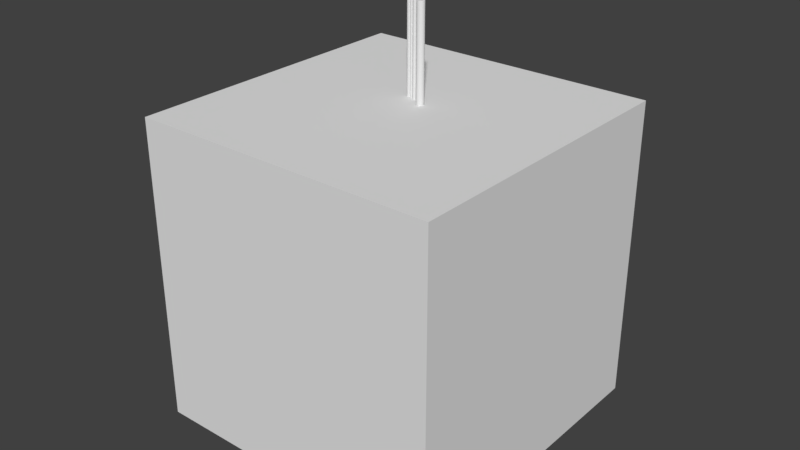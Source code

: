 # Source: seven_size_posts.blend  (saved by Blender 2.77.0; exported with 4.5.12 LTS)
import bpy
from mathutils import Matrix  # noqa: F401  (used for matrix-valued properties, if any)

bpy.ops.wm.read_factory_settings(use_empty=True)
scene = bpy.context.scene
scene.name = 'Scene'

# ---- collections
col_collection_1 = bpy.data.collections.new('Collection 1'); scene.collection.children.link(col_collection_1)

# ---- materials (node trees are filled in below, after node groups)
mat_material_003 = bpy.data.materials.new('Material.003')
mat_material_003.alpha_threshold = 0.0
mat_material_003.use_transparent_shadow = False
mat_material_003.roughness = 0.5
mat_material_004 = bpy.data.materials.new('Material.004')
mat_material_004.alpha_threshold = 0.0
mat_material_004.use_transparent_shadow = False
mat_material_004.roughness = 0.5
mat_material_005 = bpy.data.materials.new('Material.005')
mat_material_005.alpha_threshold = 0.0
mat_material_005.use_transparent_shadow = False
mat_material_005.roughness = 0.5

# ---- material node trees

# ---- world
world_world = bpy.data.worlds.new('World'); scene.world = world_world
world_world.color = (0.05088, 0.05088, 0.05088)
world_world.use_sun_shadow = False
world_world.sun_shadow_jitter_overblur = 0.0
world_world.cycles.sampling_method = 'MANUAL'

# ---- meshes
me_cylinder_017 = bpy.data.meshes.new('Cylinder.017')
me_cylinder_017.from_pydata([(0.0, 1.0, -25.0), (0.0, 1.0, 25.0), (0.1951, 0.9808, -25.0), (0.1951, 0.9808, 25.0), (0.3827, 0.9239, -25.0), (0.3827, 0.9239, 25.0), (0.5556, 0.8315, -25.0), (0.5556, 0.8315, 25.0), (0.7071, 0.7071, -25.0), (0.7071, 0.7071, 25.0), (0.8315, 0.5556, -25.0), (0.8315, 0.5556, 25.0), (0.9239, 0.3827, -25.0), (0.9239, 0.3827, 25.0), (0.9808, 0.1951, -25.0), (0.9808, 0.1951, 25.0), (1.0, 7.55e-08, -25.0), (1.0, 7.55e-08, 25.0), (0.9808, -0.1951, -25.0), (0.9808, -0.1951, 25.0), (0.9239, -0.3827, -25.0), (0.9239, -0.3827, 25.0), (0.8315, -0.5556, -25.0), (0.8315, -0.5556, 25.0), (0.7071, -0.7071, -25.0), (0.7071, -0.7071, 25.0), (0.5556, -0.8315, -25.0), (0.5556, -0.8315, 25.0), (0.3827, -0.9239, -25.0), (0.3827, -0.9239, 25.0), (0.1951, -0.9808, -25.0), (0.1951, -0.9808, 25.0), (-3.258e-07, -1.0, -25.0), (-3.258e-07, -1.0, 25.0), (-0.1951, -0.9808, -25.0), (-0.1951, -0.9808, 25.0), (-0.3827, -0.9239, -25.0), (-0.3827, -0.9239, 25.0), (-0.5556, -0.8315, -25.0), (-0.5556, -0.8315, 25.0), (-0.7071, -0.7071, -25.0), (-0.7071, -0.7071, 25.0), (-0.8315, -0.5556, -25.0), (-0.8315, -0.5556, 25.0), (-0.9239, -0.3827, -25.0), (-0.9239, -0.3827, 25.0), (-0.9808, -0.1951, -25.0), (-0.9808, -0.1951, 25.0), (-1.0, 9.656e-07, -25.0), (-1.0, 9.656e-07, 25.0), (-0.9808, 0.1951, -25.0), (-0.9808, 0.1951, 25.0), (-0.9239, 0.3827, -25.0), (-0.9239, 0.3827, 25.0), (-0.8315, 0.5556, -25.0), (-0.8315, 0.5556, 25.0), (-0.7071, 0.7071, -25.0), (-0.7071, 0.7071, 25.0), (-0.5556, 0.8315, -25.0), (-0.5556, 0.8315, 25.0), (-0.3827, 0.9239, -25.0), (-0.3827, 0.9239, 25.0), (-0.1951, 0.9808, -25.0), (-0.1951, 0.9808, 25.0)], [], [(0, 1, 3, 2), (2, 3, 5, 4), (4, 5, 7, 6), (6, 7, 9, 8), (8, 9, 11, 10), (10, 11, 13, 12), (12, 13, 15, 14), (14, 15, 17, 16), (16, 17, 19, 18), (18, 19, 21, 20), (20, 21, 23, 22), (22, 23, 25, 24), (24, 25, 27, 26), (26, 27, 29, 28), (28, 29, 31, 30), (30, 31, 33, 32), (32, 33, 35, 34), (34, 35, 37, 36), (36, 37, 39, 38), (38, 39, 41, 40), (40, 41, 43, 42), (42, 43, 45, 44), (44, 45, 47, 46), (46, 47, 49, 48), (48, 49, 51, 50), (50, 51, 53, 52), (52, 53, 55, 54), (54, 55, 57, 56), (56, 57, 59, 58), (58, 59, 61, 60), (3, 1, 63, 61, 59, 57, 55, 53, 51, 49, 47, 45, 43, 41, 39, 37, 35, 33, 31, 29, 27, 25, 23, 21, 19, 17, 15, 13, 11, 9, 7, 5), (60, 61, 63, 62), (62, 63, 1, 0), (0, 2, 4, 6, 8, 10, 12, 14, 16, 18, 20, 22, 24, 26, 28, 30, 32, 34, 36, 38, 40, 42, 44, 46, 48, 50, 52, 54, 56, 58, 60, 62)])
me_cylinder_017.use_remesh_preserve_volume = False
me_cylinder_017.use_remesh_preserve_attributes = False
me_cylinder_017.use_mirror_vertex_groups = False
me_cylinder_017.update()
me_cylinder_016 = bpy.data.meshes.new('Cylinder.016')
me_cylinder_016.from_pydata([(0.0, 1.0, -25.0), (0.0, 1.0, 25.0), (0.1951, 0.9808, -25.0), (0.1951, 0.9808, 25.0), (0.3827, 0.9239, -25.0), (0.3827, 0.9239, 25.0), (0.5556, 0.8315, -25.0), (0.5556, 0.8315, 25.0), (0.7071, 0.7071, -25.0), (0.7071, 0.7071, 25.0), (0.8315, 0.5556, -25.0), (0.8315, 0.5556, 25.0), (0.9239, 0.3827, -25.0), (0.9239, 0.3827, 25.0), (0.9808, 0.1951, -25.0), (0.9808, 0.1951, 25.0), (1.0, 7.55e-08, -25.0), (1.0, 7.55e-08, 25.0), (0.9808, -0.1951, -25.0), (0.9808, -0.1951, 25.0), (0.9239, -0.3827, -25.0), (0.9239, -0.3827, 25.0), (0.8315, -0.5556, -25.0), (0.8315, -0.5556, 25.0), (0.7071, -0.7071, -25.0), (0.7071, -0.7071, 25.0), (0.5556, -0.8315, -25.0), (0.5556, -0.8315, 25.0), (0.3827, -0.9239, -25.0), (0.3827, -0.9239, 25.0), (0.1951, -0.9808, -25.0), (0.1951, -0.9808, 25.0), (-3.258e-07, -1.0, -25.0), (-3.258e-07, -1.0, 25.0), (-0.1951, -0.9808, -25.0), (-0.1951, -0.9808, 25.0), (-0.3827, -0.9239, -25.0), (-0.3827, -0.9239, 25.0), (-0.5556, -0.8315, -25.0), (-0.5556, -0.8315, 25.0), (-0.7071, -0.7071, -25.0), (-0.7071, -0.7071, 25.0), (-0.8315, -0.5556, -25.0), (-0.8315, -0.5556, 25.0), (-0.9239, -0.3827, -25.0), (-0.9239, -0.3827, 25.0), (-0.9808, -0.1951, -25.0), (-0.9808, -0.1951, 25.0), (-1.0, 9.656e-07, -25.0), (-1.0, 9.656e-07, 25.0), (-0.9808, 0.1951, -25.0), (-0.9808, 0.1951, 25.0), (-0.9239, 0.3827, -25.0), (-0.9239, 0.3827, 25.0), (-0.8315, 0.5556, -25.0), (-0.8315, 0.5556, 25.0), (-0.7071, 0.7071, -25.0), (-0.7071, 0.7071, 25.0), (-0.5556, 0.8315, -25.0), (-0.5556, 0.8315, 25.0), (-0.3827, 0.9239, -25.0), (-0.3827, 0.9239, 25.0), (-0.1951, 0.9808, -25.0), (-0.1951, 0.9808, 25.0)], [], [(0, 1, 3, 2), (2, 3, 5, 4), (4, 5, 7, 6), (6, 7, 9, 8), (8, 9, 11, 10), (10, 11, 13, 12), (12, 13, 15, 14), (14, 15, 17, 16), (16, 17, 19, 18), (18, 19, 21, 20), (20, 21, 23, 22), (22, 23, 25, 24), (24, 25, 27, 26), (26, 27, 29, 28), (28, 29, 31, 30), (30, 31, 33, 32), (32, 33, 35, 34), (34, 35, 37, 36), (36, 37, 39, 38), (38, 39, 41, 40), (40, 41, 43, 42), (42, 43, 45, 44), (44, 45, 47, 46), (46, 47, 49, 48), (48, 49, 51, 50), (50, 51, 53, 52), (52, 53, 55, 54), (54, 55, 57, 56), (56, 57, 59, 58), (58, 59, 61, 60), (3, 1, 63, 61, 59, 57, 55, 53, 51, 49, 47, 45, 43, 41, 39, 37, 35, 33, 31, 29, 27, 25, 23, 21, 19, 17, 15, 13, 11, 9, 7, 5), (60, 61, 63, 62), (62, 63, 1, 0), (0, 2, 4, 6, 8, 10, 12, 14, 16, 18, 20, 22, 24, 26, 28, 30, 32, 34, 36, 38, 40, 42, 44, 46, 48, 50, 52, 54, 56, 58, 60, 62)])
me_cylinder_016.use_remesh_preserve_volume = False
me_cylinder_016.use_remesh_preserve_attributes = False
me_cylinder_016.use_mirror_vertex_groups = False
me_cylinder_016.update()
me_cylinder_015 = bpy.data.meshes.new('Cylinder.015')
me_cylinder_015.from_pydata([(0.0, 1.0, -25.0), (0.0, 1.0, 25.0), (0.1951, 0.9808, -25.0), (0.1951, 0.9808, 25.0), (0.3827, 0.9239, -25.0), (0.3827, 0.9239, 25.0), (0.5556, 0.8315, -25.0), (0.5556, 0.8315, 25.0), (0.7071, 0.7071, -25.0), (0.7071, 0.7071, 25.0), (0.8315, 0.5556, -25.0), (0.8315, 0.5556, 25.0), (0.9239, 0.3827, -25.0), (0.9239, 0.3827, 25.0), (0.9808, 0.1951, -25.0), (0.9808, 0.1951, 25.0), (1.0, 7.55e-08, -25.0), (1.0, 7.55e-08, 25.0), (0.9808, -0.1951, -25.0), (0.9808, -0.1951, 25.0), (0.9239, -0.3827, -25.0), (0.9239, -0.3827, 25.0), (0.8315, -0.5556, -25.0), (0.8315, -0.5556, 25.0), (0.7071, -0.7071, -25.0), (0.7071, -0.7071, 25.0), (0.5556, -0.8315, -25.0), (0.5556, -0.8315, 25.0), (0.3827, -0.9239, -25.0), (0.3827, -0.9239, 25.0), (0.1951, -0.9808, -25.0), (0.1951, -0.9808, 25.0), (-3.258e-07, -1.0, -25.0), (-3.258e-07, -1.0, 25.0), (-0.1951, -0.9808, -25.0), (-0.1951, -0.9808, 25.0), (-0.3827, -0.9239, -25.0), (-0.3827, -0.9239, 25.0), (-0.5556, -0.8315, -25.0), (-0.5556, -0.8315, 25.0), (-0.7071, -0.7071, -25.0), (-0.7071, -0.7071, 25.0), (-0.8315, -0.5556, -25.0), (-0.8315, -0.5556, 25.0), (-0.9239, -0.3827, -25.0), (-0.9239, -0.3827, 25.0), (-0.9808, -0.1951, -25.0), (-0.9808, -0.1951, 25.0), (-1.0, 9.656e-07, -25.0), (-1.0, 9.656e-07, 25.0), (-0.9808, 0.1951, -25.0), (-0.9808, 0.1951, 25.0), (-0.9239, 0.3827, -25.0), (-0.9239, 0.3827, 25.0), (-0.8315, 0.5556, -25.0), (-0.8315, 0.5556, 25.0), (-0.7071, 0.7071, -25.0), (-0.7071, 0.7071, 25.0), (-0.5556, 0.8315, -25.0), (-0.5556, 0.8315, 25.0), (-0.3827, 0.9239, -25.0), (-0.3827, 0.9239, 25.0), (-0.1951, 0.9808, -25.0), (-0.1951, 0.9808, 25.0)], [], [(0, 1, 3, 2), (2, 3, 5, 4), (4, 5, 7, 6), (6, 7, 9, 8), (8, 9, 11, 10), (10, 11, 13, 12), (12, 13, 15, 14), (14, 15, 17, 16), (16, 17, 19, 18), (18, 19, 21, 20), (20, 21, 23, 22), (22, 23, 25, 24), (24, 25, 27, 26), (26, 27, 29, 28), (28, 29, 31, 30), (30, 31, 33, 32), (32, 33, 35, 34), (34, 35, 37, 36), (36, 37, 39, 38), (38, 39, 41, 40), (40, 41, 43, 42), (42, 43, 45, 44), (44, 45, 47, 46), (46, 47, 49, 48), (48, 49, 51, 50), (50, 51, 53, 52), (52, 53, 55, 54), (54, 55, 57, 56), (56, 57, 59, 58), (58, 59, 61, 60), (3, 1, 63, 61, 59, 57, 55, 53, 51, 49, 47, 45, 43, 41, 39, 37, 35, 33, 31, 29, 27, 25, 23, 21, 19, 17, 15, 13, 11, 9, 7, 5), (60, 61, 63, 62), (62, 63, 1, 0), (0, 2, 4, 6, 8, 10, 12, 14, 16, 18, 20, 22, 24, 26, 28, 30, 32, 34, 36, 38, 40, 42, 44, 46, 48, 50, 52, 54, 56, 58, 60, 62)])
me_cylinder_015.use_remesh_preserve_volume = False
me_cylinder_015.use_remesh_preserve_attributes = False
me_cylinder_015.use_mirror_vertex_groups = False
me_cylinder_015.update()
me_cylinder_014 = bpy.data.meshes.new('Cylinder.014')
me_cylinder_014.from_pydata([(0.0, 0.1, -25.0), (0.0, 0.1, 25.0), (0.01951, 0.09808, -25.0), (0.01951, 0.09808, 25.0), (0.03827, 0.09239, -25.0), (0.03827, 0.09239, 25.0), (0.05556, 0.08315, -25.0), (0.05556, 0.08315, 25.0), (0.07071, 0.07071, -25.0), (0.07071, 0.07071, 25.0), (0.08315, 0.05556, -25.0), (0.08315, 0.05556, 25.0), (0.09239, 0.03827, -25.0), (0.09239, 0.03827, 25.0), (0.09808, 0.01951, -25.0), (0.09808, 0.01951, 25.0), (0.1, 7.55e-09, -25.0), (0.1, 7.55e-09, 25.0), (0.09808, -0.01951, -25.0), (0.09808, -0.01951, 25.0), (0.09239, -0.03827, -25.0), (0.09239, -0.03827, 25.0), (0.08315, -0.05556, -25.0), (0.08315, -0.05556, 25.0), (0.07071, -0.07071, -25.0), (0.07071, -0.07071, 25.0), (0.05556, -0.08315, -25.0), (0.05556, -0.08315, 25.0), (0.03827, -0.09239, -25.0), (0.03827, -0.09239, 25.0), (0.01951, -0.09808, -25.0), (0.01951, -0.09808, 25.0), (-3.258e-08, -0.1, -25.0), (-3.258e-08, -0.1, 25.0), (-0.01951, -0.09808, -25.0), (-0.01951, -0.09808, 25.0), (-0.03827, -0.09239, -25.0), (-0.03827, -0.09239, 25.0), (-0.05556, -0.08315, -25.0), (-0.05556, -0.08315, 25.0), (-0.07071, -0.07071, -25.0), (-0.07071, -0.07071, 25.0), (-0.08315, -0.05556, -25.0), (-0.08315, -0.05556, 25.0), (-0.09239, -0.03827, -25.0), (-0.09239, -0.03827, 25.0), (-0.09808, -0.01951, -25.0), (-0.09808, -0.01951, 25.0), (-0.1, 9.656e-08, -25.0), (-0.1, 9.656e-08, 25.0), (-0.09808, 0.01951, -25.0), (-0.09808, 0.01951, 25.0), (-0.09239, 0.03827, -25.0), (-0.09239, 0.03827, 25.0), (-0.08315, 0.05556, -25.0), (-0.08315, 0.05556, 25.0), (-0.07071, 0.07071, -25.0), (-0.07071, 0.07071, 25.0), (-0.05556, 0.08315, -25.0), (-0.05556, 0.08315, 25.0), (-0.03827, 0.09239, -25.0), (-0.03827, 0.09239, 25.0), (-0.01951, 0.09808, -25.0), (-0.01951, 0.09808, 25.0)], [], [(0, 1, 3, 2), (2, 3, 5, 4), (4, 5, 7, 6), (6, 7, 9, 8), (8, 9, 11, 10), (10, 11, 13, 12), (12, 13, 15, 14), (14, 15, 17, 16), (16, 17, 19, 18), (18, 19, 21, 20), (20, 21, 23, 22), (22, 23, 25, 24), (24, 25, 27, 26), (26, 27, 29, 28), (28, 29, 31, 30), (30, 31, 33, 32), (32, 33, 35, 34), (34, 35, 37, 36), (36, 37, 39, 38), (38, 39, 41, 40), (40, 41, 43, 42), (42, 43, 45, 44), (44, 45, 47, 46), (46, 47, 49, 48), (48, 49, 51, 50), (50, 51, 53, 52), (52, 53, 55, 54), (54, 55, 57, 56), (56, 57, 59, 58), (58, 59, 61, 60), (3, 1, 63, 61, 59, 57, 55, 53, 51, 49, 47, 45, 43, 41, 39, 37, 35, 33, 31, 29, 27, 25, 23, 21, 19, 17, 15, 13, 11, 9, 7, 5), (60, 61, 63, 62), (62, 63, 1, 0), (0, 2, 4, 6, 8, 10, 12, 14, 16, 18, 20, 22, 24, 26, 28, 30, 32, 34, 36, 38, 40, 42, 44, 46, 48, 50, 52, 54, 56, 58, 60, 62)])
_uv = me_cylinder_014.uv_layers.new(name='UVMap')
_uv.uv.foreach_set('vector', [0.75, -10.23, 0.75, 11.23, 0.7232, 11.23, 0.7232, -10.23, 0.7232, -10.23, 0.7232, 11.23, 0.6963, 11.23, 0.6963, -10.23, 0.6963, -10.23, 0.6963, 11.23, 0.6695, 11.23, 0.6695, -10.23, 0.6695, -10.23, 0.6695, 11.23, 0.6427, 11.23, 0.6427, -10.23, 0.6427, -10.23, 0.6427, 11.23, 0.6158, 11.23, 0.6158, -10.23, 0.6158, -10.23, 0.6158, 11.23, 0.589, 11.23, 0.589, -10.23, 0.589, -10.23, 0.589, 11.23, 0.5622, 11.23, 0.5622, -10.23, 0.5622, -10.23, 0.5622, 11.23, 0.5354, 11.23, 0.5353, -10.23, 0.5353, -10.23, 0.5354, 11.23, 0.5085, 11.23, 0.5085, -10.23, 0.5085, -10.23, 0.5085, 11.23, 0.4817, 11.23, 0.4817, -10.23, 0.4817, -10.23, 0.4817, 11.23, 0.4549, 11.23, 0.4549, -10.23, 0.4549, -10.23, 0.4549, 11.23, 0.428, 11.23, 0.428, -10.23, 0.428, -10.23, 0.428, 11.23, 0.4012, 11.23, 0.4012, -10.23, 0.4012, -10.23, 0.4012, 11.23, 0.3744, 11.23, 0.3744, -10.23, 0.3744, -10.23, 0.3744, 11.23, 0.3475, 11.23, 0.3475, -10.23, 0.3475, -10.23, 0.3475, 11.23, 0.3207, 11.23, 0.3207, -10.23, 0.3207, -10.23, 0.3207, 11.23, 0.2939, 11.23, 0.2939, -10.23, 0.2939, -10.23, 0.2939, 11.23, 0.267, 11.23, 0.267, -10.23, 0.267, -10.23, 0.267, 11.23, 0.2402, 11.23, 0.2402, -10.23, 0.2402, -10.23, 0.2402, 11.23, 0.2134, 11.23, 0.2134, -10.23, 0.2134, -10.23, 0.2134, 11.23, 0.1865, 11.23, 0.1865, -10.23, 0.1865, -10.23, 0.1865, 11.23, 0.1597, 11.23, 0.1597, -10.23, 0.1597, -10.23, 0.1597, 11.23, 0.1329, 11.23, 0.1329, -10.23, 0.9915, -10.23, 0.9915, 11.23, 0.9646, 11.23, 0.9647, -10.23, 0.9647, -10.23, 0.9646, 11.23, 0.9378, 11.23, 0.9378, -10.23, 0.9378, -10.23, 0.9378, 11.23, 0.911, 11.23, 0.911, -10.23, 0.911, -10.23, 0.911, 11.23, 0.8842, 11.23, 0.8842, -10.23, 0.8842, -10.23, 0.8842, 11.23, 0.8573, 11.23, 0.8573, -10.23, 0.8573, -10.23, 0.8573, 11.23, 0.8305, 11.23, 0.8305, -10.23, 0.8305, -10.23, 0.8305, 11.23, 0.8037, 11.23, 0.8037, -10.23, 0.7232, 11.23, 0.75, 11.23, 0.7768, 11.23, 0.8037, 11.23, 0.8305, 11.23, 0.8573, 11.23, 0.8842, 11.23, 0.911, 11.23, 0.9378, 11.23, 0.9646, 11.23, 0.9915, 11.23, 1.018, 11.23, 1.045, 11.23, 1.072, 11.23, 1.099, 11.23, 1.126, 11.23, 1.152, 11.23, 1.179, 11.23, 1.206, 11.23, 1.233, 11.23, 1.26, 11.23, 1.287, 11.23, 1.313, 11.23, 1.34, 11.23, 1.367, 11.23, 0.5354, 11.23, 0.5622, 11.23, 0.589, 11.23, 0.6158, 11.23, 0.6427, 11.23, 0.6695, 11.23, 0.6963, 11.23, 0.8037, -10.23, 0.8037, 11.23, 0.7768, 11.23, 0.7768, -10.23, 0.7768, -10.23, 0.7768, 11.23, 0.75, 11.23, 0.75, -10.23, 0.75, -10.23, 0.7232, -10.23, 0.6963, -10.23, 0.6695, -10.23, 0.6427, -10.23, 0.6158, -10.23, 0.589, -10.23, 0.5622, -10.23, 0.5353, -10.23, 1.367, -10.23, 1.34, -10.23, 1.313, -10.23, 1.287, -10.23, 1.26, -10.23, 1.233, -10.23, 1.206, -10.23, 1.179, -10.23, 1.152, -10.23, 1.126, -10.23, 1.099, -10.23, 1.072, -10.23, 1.045, -10.23, 1.018, -10.23, 0.9915, -10.23, 0.9647, -10.23, 0.9378, -10.23, 0.911, -10.23, 0.8842, -10.23, 0.8573, -10.23, 0.8305, -10.23, 0.8037, -10.23, 0.7768, -10.23])
me_cylinder_014.materials.append(mat_material_003)
me_cylinder_014.use_remesh_preserve_volume = False
me_cylinder_014.use_remesh_preserve_attributes = False
me_cylinder_014.use_mirror_vertex_groups = False
me_cylinder_014.update()
me_cylinder_013 = bpy.data.meshes.new('Cylinder.013')
me_cylinder_013.from_pydata([(0.0, 0.1, -25.0), (0.0, 0.1, 25.0), (0.01951, 0.09808, -25.0), (0.01951, 0.09808, 25.0), (0.03827, 0.09239, -25.0), (0.03827, 0.09239, 25.0), (0.05556, 0.08315, -25.0), (0.05556, 0.08315, 25.0), (0.07071, 0.07071, -25.0), (0.07071, 0.07071, 25.0), (0.08315, 0.05556, -25.0), (0.08315, 0.05556, 25.0), (0.09239, 0.03827, -25.0), (0.09239, 0.03827, 25.0), (0.09808, 0.01951, -25.0), (0.09808, 0.01951, 25.0), (0.1, 7.55e-09, -25.0), (0.1, 7.55e-09, 25.0), (0.09808, -0.01951, -25.0), (0.09808, -0.01951, 25.0), (0.09239, -0.03827, -25.0), (0.09239, -0.03827, 25.0), (0.08315, -0.05556, -25.0), (0.08315, -0.05556, 25.0), (0.07071, -0.07071, -25.0), (0.07071, -0.07071, 25.0), (0.05556, -0.08315, -25.0), (0.05556, -0.08315, 25.0), (0.03827, -0.09239, -25.0), (0.03827, -0.09239, 25.0), (0.01951, -0.09808, -25.0), (0.01951, -0.09808, 25.0), (-3.258e-08, -0.1, -25.0), (-3.258e-08, -0.1, 25.0), (-0.01951, -0.09808, -25.0), (-0.01951, -0.09808, 25.0), (-0.03827, -0.09239, -25.0), (-0.03827, -0.09239, 25.0), (-0.05556, -0.08315, -25.0), (-0.05556, -0.08315, 25.0), (-0.07071, -0.07071, -25.0), (-0.07071, -0.07071, 25.0), (-0.08315, -0.05556, -25.0), (-0.08315, -0.05556, 25.0), (-0.09239, -0.03827, -25.0), (-0.09239, -0.03827, 25.0), (-0.09808, -0.01951, -25.0), (-0.09808, -0.01951, 25.0), (-0.1, 9.656e-08, -25.0), (-0.1, 9.656e-08, 25.0), (-0.09808, 0.01951, -25.0), (-0.09808, 0.01951, 25.0), (-0.09239, 0.03827, -25.0), (-0.09239, 0.03827, 25.0), (-0.08315, 0.05556, -25.0), (-0.08315, 0.05556, 25.0), (-0.07071, 0.07071, -25.0), (-0.07071, 0.07071, 25.0), (-0.05556, 0.08315, -25.0), (-0.05556, 0.08315, 25.0), (-0.03827, 0.09239, -25.0), (-0.03827, 0.09239, 25.0), (-0.01951, 0.09808, -25.0), (-0.01951, 0.09808, 25.0)], [], [(0, 1, 3, 2), (2, 3, 5, 4), (4, 5, 7, 6), (6, 7, 9, 8), (8, 9, 11, 10), (10, 11, 13, 12), (12, 13, 15, 14), (14, 15, 17, 16), (16, 17, 19, 18), (18, 19, 21, 20), (20, 21, 23, 22), (22, 23, 25, 24), (24, 25, 27, 26), (26, 27, 29, 28), (28, 29, 31, 30), (30, 31, 33, 32), (32, 33, 35, 34), (34, 35, 37, 36), (36, 37, 39, 38), (38, 39, 41, 40), (40, 41, 43, 42), (42, 43, 45, 44), (44, 45, 47, 46), (46, 47, 49, 48), (48, 49, 51, 50), (50, 51, 53, 52), (52, 53, 55, 54), (54, 55, 57, 56), (56, 57, 59, 58), (58, 59, 61, 60), (3, 1, 63, 61, 59, 57, 55, 53, 51, 49, 47, 45, 43, 41, 39, 37, 35, 33, 31, 29, 27, 25, 23, 21, 19, 17, 15, 13, 11, 9, 7, 5), (60, 61, 63, 62), (62, 63, 1, 0), (0, 2, 4, 6, 8, 10, 12, 14, 16, 18, 20, 22, 24, 26, 28, 30, 32, 34, 36, 38, 40, 42, 44, 46, 48, 50, 52, 54, 56, 58, 60, 62)])
_uv = me_cylinder_013.uv_layers.new(name='UVMap')
_uv.uv.foreach_set('vector', [0.75, -10.23, 0.75, 11.23, 0.7232, 11.23, 0.7232, -10.23, 0.7232, -10.23, 0.7232, 11.23, 0.6963, 11.23, 0.6963, -10.23, 0.6963, -10.23, 0.6963, 11.23, 0.6695, 11.23, 0.6695, -10.23, 0.6695, -10.23, 0.6695, 11.23, 0.6427, 11.23, 0.6427, -10.23, 0.6427, -10.23, 0.6427, 11.23, 0.6158, 11.23, 0.6158, -10.23, 0.6158, -10.23, 0.6158, 11.23, 0.589, 11.23, 0.589, -10.23, 0.589, -10.23, 0.589, 11.23, 0.5622, 11.23, 0.5622, -10.23, 0.5622, -10.23, 0.5622, 11.23, 0.5354, 11.23, 0.5353, -10.23, 0.5353, -10.23, 0.5354, 11.23, 0.5085, 11.23, 0.5085, -10.23, 0.5085, -10.23, 0.5085, 11.23, 0.4817, 11.23, 0.4817, -10.23, 0.4817, -10.23, 0.4817, 11.23, 0.4549, 11.23, 0.4549, -10.23, 0.4549, -10.23, 0.4549, 11.23, 0.428, 11.23, 0.428, -10.23, 0.428, -10.23, 0.428, 11.23, 0.4012, 11.23, 0.4012, -10.23, 0.4012, -10.23, 0.4012, 11.23, 0.3744, 11.23, 0.3744, -10.23, 0.3744, -10.23, 0.3744, 11.23, 0.3475, 11.23, 0.3475, -10.23, 0.3475, -10.23, 0.3475, 11.23, 0.3207, 11.23, 0.3207, -10.23, 0.3207, -10.23, 0.3207, 11.23, 0.2939, 11.23, 0.2939, -10.23, 0.2939, -10.23, 0.2939, 11.23, 0.267, 11.23, 0.267, -10.23, 0.267, -10.23, 0.267, 11.23, 0.2402, 11.23, 0.2402, -10.23, 0.2402, -10.23, 0.2402, 11.23, 0.2134, 11.23, 0.2134, -10.23, 0.2134, -10.23, 0.2134, 11.23, 0.1865, 11.23, 0.1865, -10.23, 0.1865, -10.23, 0.1865, 11.23, 0.1597, 11.23, 0.1597, -10.23, 0.1597, -10.23, 0.1597, 11.23, 0.1329, 11.23, 0.1329, -10.23, 0.9915, -10.23, 0.9915, 11.23, 0.9646, 11.23, 0.9647, -10.23, 0.9647, -10.23, 0.9646, 11.23, 0.9378, 11.23, 0.9378, -10.23, 0.9378, -10.23, 0.9378, 11.23, 0.911, 11.23, 0.911, -10.23, 0.911, -10.23, 0.911, 11.23, 0.8842, 11.23, 0.8842, -10.23, 0.8842, -10.23, 0.8842, 11.23, 0.8573, 11.23, 0.8573, -10.23, 0.8573, -10.23, 0.8573, 11.23, 0.8305, 11.23, 0.8305, -10.23, 0.8305, -10.23, 0.8305, 11.23, 0.8037, 11.23, 0.8037, -10.23, 0.7232, 11.23, 0.75, 11.23, 0.7768, 11.23, 0.8037, 11.23, 0.8305, 11.23, 0.8573, 11.23, 0.8842, 11.23, 0.911, 11.23, 0.9378, 11.23, 0.9646, 11.23, 0.9915, 11.23, 1.018, 11.23, 1.045, 11.23, 1.072, 11.23, 1.099, 11.23, 1.126, 11.23, 1.152, 11.23, 1.179, 11.23, 1.206, 11.23, 1.233, 11.23, 1.26, 11.23, 1.287, 11.23, 1.313, 11.23, 1.34, 11.23, 1.367, 11.23, 0.5354, 11.23, 0.5622, 11.23, 0.589, 11.23, 0.6158, 11.23, 0.6427, 11.23, 0.6695, 11.23, 0.6963, 11.23, 0.8037, -10.23, 0.8037, 11.23, 0.7768, 11.23, 0.7768, -10.23, 0.7768, -10.23, 0.7768, 11.23, 0.75, 11.23, 0.75, -10.23, 0.75, -10.23, 0.7232, -10.23, 0.6963, -10.23, 0.6695, -10.23, 0.6427, -10.23, 0.6158, -10.23, 0.589, -10.23, 0.5622, -10.23, 0.5353, -10.23, 1.367, -10.23, 1.34, -10.23, 1.313, -10.23, 1.287, -10.23, 1.26, -10.23, 1.233, -10.23, 1.206, -10.23, 1.179, -10.23, 1.152, -10.23, 1.126, -10.23, 1.099, -10.23, 1.072, -10.23, 1.045, -10.23, 1.018, -10.23, 0.9915, -10.23, 0.9647, -10.23, 0.9378, -10.23, 0.911, -10.23, 0.8842, -10.23, 0.8573, -10.23, 0.8305, -10.23, 0.8037, -10.23, 0.7768, -10.23])
me_cylinder_013.materials.append(mat_material_003)
me_cylinder_013.use_remesh_preserve_volume = False
me_cylinder_013.use_remesh_preserve_attributes = False
me_cylinder_013.use_mirror_vertex_groups = False
me_cylinder_013.update()
me_cylinder_012 = bpy.data.meshes.new('Cylinder.012')
me_cylinder_012.from_pydata([(0.0, 0.2, -25.0), (0.0, 0.2, 25.0), (0.03902, 0.1962, -25.0), (0.03902, 0.1962, 25.0), (0.07654, 0.1848, -25.0), (0.07654, 0.1848, 25.0), (0.1111, 0.1663, -25.0), (0.1111, 0.1663, 25.0), (0.1414, 0.1414, -25.0), (0.1414, 0.1414, 25.0), (0.1663, 0.1111, -25.0), (0.1663, 0.1111, 25.0), (0.1848, 0.07654, -25.0), (0.1848, 0.07654, 25.0), (0.1962, 0.03902, -25.0), (0.1962, 0.03902, 25.0), (0.2, 1.51e-08, -25.0), (0.2, 1.51e-08, 25.0), (0.1962, -0.03902, -25.0), (0.1962, -0.03902, 25.0), (0.1848, -0.07654, -25.0), (0.1848, -0.07654, 25.0), (0.1663, -0.1111, -25.0), (0.1663, -0.1111, 25.0), (0.1414, -0.1414, -25.0), (0.1414, -0.1414, 25.0), (0.1111, -0.1663, -25.0), (0.1111, -0.1663, 25.0), (0.07654, -0.1848, -25.0), (0.07654, -0.1848, 25.0), (0.03902, -0.1962, -25.0), (0.03902, -0.1962, 25.0), (-6.517e-08, -0.2, -25.0), (-6.517e-08, -0.2, 25.0), (-0.03902, -0.1962, -25.0), (-0.03902, -0.1962, 25.0), (-0.07654, -0.1848, -25.0), (-0.07654, -0.1848, 25.0), (-0.1111, -0.1663, -25.0), (-0.1111, -0.1663, 25.0), (-0.1414, -0.1414, -25.0), (-0.1414, -0.1414, 25.0), (-0.1663, -0.1111, -25.0), (-0.1663, -0.1111, 25.0), (-0.1848, -0.07654, -25.0), (-0.1848, -0.07654, 25.0), (-0.1962, -0.03902, -25.0), (-0.1962, -0.03902, 25.0), (-0.2, 1.931e-07, -25.0), (-0.2, 1.931e-07, 25.0), (-0.1962, 0.03902, -25.0), (-0.1962, 0.03902, 25.0), (-0.1848, 0.07654, -25.0), (-0.1848, 0.07654, 25.0), (-0.1663, 0.1111, -25.0), (-0.1663, 0.1111, 25.0), (-0.1414, 0.1414, -25.0), (-0.1414, 0.1414, 25.0), (-0.1111, 0.1663, -25.0), (-0.1111, 0.1663, 25.0), (-0.07654, 0.1848, -25.0), (-0.07654, 0.1848, 25.0), (-0.03902, 0.1962, -25.0), (-0.03902, 0.1962, 25.0)], [], [(0, 1, 3, 2), (2, 3, 5, 4), (4, 5, 7, 6), (6, 7, 9, 8), (8, 9, 11, 10), (10, 11, 13, 12), (12, 13, 15, 14), (14, 15, 17, 16), (16, 17, 19, 18), (18, 19, 21, 20), (20, 21, 23, 22), (22, 23, 25, 24), (24, 25, 27, 26), (26, 27, 29, 28), (28, 29, 31, 30), (30, 31, 33, 32), (32, 33, 35, 34), (34, 35, 37, 36), (36, 37, 39, 38), (38, 39, 41, 40), (40, 41, 43, 42), (42, 43, 45, 44), (44, 45, 47, 46), (46, 47, 49, 48), (48, 49, 51, 50), (50, 51, 53, 52), (52, 53, 55, 54), (54, 55, 57, 56), (56, 57, 59, 58), (58, 59, 61, 60), (3, 1, 63, 61, 59, 57, 55, 53, 51, 49, 47, 45, 43, 41, 39, 37, 35, 33, 31, 29, 27, 25, 23, 21, 19, 17, 15, 13, 11, 9, 7, 5), (60, 61, 63, 62), (62, 63, 1, 0), (0, 2, 4, 6, 8, 10, 12, 14, 16, 18, 20, 22, 24, 26, 28, 30, 32, 34, 36, 38, 40, 42, 44, 46, 48, 50, 52, 54, 56, 58, 60, 62)])
_uv = me_cylinder_012.uv_layers.new(name='UVMap')
_uv.uv.foreach_set('vector', [0.75, -12.0, 0.75, 13.0, 0.7187, 13.0, 0.7188, -12.0, 0.7188, -12.0, 0.7187, 13.0, 0.6875, 13.0, 0.6875, -12.0, 0.6875, -12.0, 0.6875, 13.0, 0.6563, 13.0, 0.6562, -12.0, 0.6562, -12.0, 0.6563, 13.0, 0.625, 13.0, 0.625, -12.0, 0.625, -12.0, 0.625, 13.0, 0.5938, 13.0, 0.5937, -12.0, 0.5937, -12.0, 0.5938, 13.0, 0.5625, 13.0, 0.5625, -12.0, 0.5625, -12.0, 0.5625, 13.0, 0.5313, 13.0, 0.5312, -12.0, 0.5312, -12.0, 0.5313, 13.0, 0.5, 13.0, 0.5, -12.0, 0.5, -12.0, 0.5, 13.0, 0.4688, 13.0, 0.4687, -12.0, 0.4687, -12.0, 0.4688, 13.0, 0.4375, 13.0, 0.4375, -12.0, 0.4375, -12.0, 0.4375, 13.0, 0.4063, 13.0, 0.4062, -12.0, 0.4062, -12.0, 0.4063, 13.0, 0.375, 13.0, 0.375, -12.0, 0.375, -12.0, 0.375, 13.0, 0.3438, 13.0, 0.3437, -12.0, 0.3437, -12.0, 0.3438, 13.0, 0.3125, 13.0, 0.3125, -12.0, 0.3125, -12.0, 0.3125, 13.0, 0.2813, 13.0, 0.2812, -12.0, 0.2812, -12.0, 0.2813, 13.0, 0.25, 13.0, 0.25, -12.0, 0.25, -12.0, 0.25, 13.0, 0.2188, 13.0, 0.2187, -12.0, 0.2187, -12.0, 0.2188, 13.0, 0.1875, 13.0, 0.1875, -12.0, 0.1875, -12.0, 0.1875, 13.0, 0.1562, 13.0, 0.1563, -12.0, 0.1563, -12.0, 0.1562, 13.0, 0.125, 13.0, 0.125, -12.0, 0.125, -12.0, 0.125, 13.0, 0.09375, 13.0, 0.09375, -12.0, 0.09375, -12.0, 0.09375, 13.0, 0.0625, 13.0, 0.0625, -12.0, 0.0625, -12.0, 0.0625, 13.0, 0.03125, 13.0, 0.03125, -12.0, 1.031, -12.0, 1.031, 13.0, 1.0, 13.0, 1.0, -12.0, 1.0, -12.0, 1.0, 13.0, 0.9687, 13.0, 0.9688, -12.0, 0.9688, -12.0, 0.9687, 13.0, 0.9375, 13.0, 0.9375, -12.0, 0.9375, -12.0, 0.9375, 13.0, 0.9062, 13.0, 0.9063, -12.0, 0.9063, -12.0, 0.9062, 13.0, 0.875, 13.0, 0.875, -12.0, 0.875, -12.0, 0.875, 13.0, 0.8437, 13.0, 0.8438, -12.0, 0.8438, -12.0, 0.8437, 13.0, 0.8125, 13.0, 0.8125, -12.0, 0.7187, 13.0, 0.75, 13.0, 0.7812, 13.0, 0.8125, 13.0, 0.8437, 13.0, 0.875, 13.0, 0.9062, 13.0, 0.9375, 13.0, 0.9687, 13.0, 1.0, 13.0, 1.031, 13.0, 1.062, 13.0, 1.094, 13.0, 1.125, 13.0, 1.156, 13.0, 1.188, 13.0, 1.219, 13.0, 1.25, 13.0, 1.281, 13.0, 1.313, 13.0, 1.344, 13.0, 1.375, 13.0, 1.406, 13.0, 1.438, 13.0, 1.469, 13.0, 0.5, 13.0, 0.5313, 13.0, 0.5625, 13.0, 0.5938, 13.0, 0.625, 13.0, 0.6563, 13.0, 0.6875, 13.0, 0.8125, -12.0, 0.8125, 13.0, 0.7812, 13.0, 0.7813, -12.0, 0.7813, -12.0, 0.7812, 13.0, 0.75, 13.0, 0.75, -12.0, 0.75, -12.0, 0.7188, -12.0, 0.6875, -12.0, 0.6562, -12.0, 0.625, -12.0, 0.5937, -12.0, 0.5625, -12.0, 0.5312, -12.0, 0.5, -12.0, 1.469, -12.0, 1.437, -12.0, 1.406, -12.0, 1.375, -12.0, 1.344, -12.0, 1.312, -12.0, 1.281, -12.0, 1.25, -12.0, 1.219, -12.0, 1.187, -12.0, 1.156, -12.0, 1.125, -12.0, 1.094, -12.0, 1.063, -12.0, 1.031, -12.0, 1.0, -12.0, 0.9688, -12.0, 0.9375, -12.0, 0.9063, -12.0, 0.875, -12.0, 0.8438, -12.0, 0.8125, -12.0, 0.7813, -12.0])
_ca = me_cylinder_012.color_attributes.new('Col', 'BYTE_COLOR', 'CORNER')
_ca.data.foreach_set('color', [1.0, 1.0, 1.0, 1.0, 1.0, 1.0, 1.0, 1.0, 1.0, 1.0, 1.0, 1.0, 1.0, 1.0, 1.0, 1.0, 1.0, 1.0, 1.0, 1.0, 1.0, 1.0, 1.0, 1.0, 1.0, 1.0, 1.0, 1.0, 1.0, 1.0, 1.0, 1.0, 1.0, 1.0, 1.0, 1.0, 1.0, 1.0, 1.0, 1.0, 1.0, 1.0, 1.0, 1.0, 1.0, 1.0, 1.0, 1.0, 1.0, 1.0, 1.0, 1.0, 1.0, 1.0, 1.0, 1.0, 1.0, 1.0, 1.0, 1.0, 1.0, 1.0, 1.0, 1.0, 1.0, 1.0, 1.0, 1.0, 1.0, 1.0, 1.0, 1.0, 1.0, 1.0, 1.0, 1.0, 1.0, 1.0, 1.0, 1.0, 1.0, 1.0, 1.0, 1.0, 1.0, 1.0, 1.0, 1.0, 1.0, 1.0, 1.0, 1.0, 1.0, 1.0, 1.0, 1.0, 1.0, 1.0, 1.0, 1.0, 1.0, 1.0, 1.0, 1.0, 1.0, 1.0, 1.0, 1.0, 1.0, 1.0, 1.0, 1.0, 1.0, 1.0, 1.0, 1.0, 1.0, 1.0, 1.0, 1.0, 1.0, 1.0, 1.0, 1.0, 1.0, 1.0, 1.0, 1.0, 1.0, 1.0, 1.0, 1.0, 1.0, 1.0, 1.0, 1.0, 1.0, 1.0, 1.0, 1.0, 1.0, 1.0, 1.0, 1.0, 1.0, 1.0, 1.0, 1.0, 1.0, 1.0, 1.0, 1.0, 1.0, 1.0, 1.0, 1.0, 1.0, 1.0, 1.0, 1.0, 1.0, 1.0, 1.0, 1.0, 1.0, 1.0, 1.0, 1.0, 1.0, 1.0, 1.0, 1.0, 1.0, 1.0, 1.0, 1.0, 1.0, 1.0, 1.0, 1.0, 1.0, 1.0, 1.0, 1.0, 1.0, 1.0, 1.0, 1.0, 1.0, 1.0, 1.0, 1.0, 1.0, 1.0, 1.0, 1.0, 1.0, 1.0, 1.0, 1.0, 1.0, 1.0, 1.0, 1.0, 1.0, 1.0, 1.0, 1.0, 1.0, 1.0, 1.0, 1.0, 1.0, 1.0, 1.0, 1.0, 1.0, 1.0, 1.0, 1.0, 1.0, 1.0, 1.0, 1.0, 1.0, 1.0, 1.0, 1.0, 1.0, 1.0, 1.0, 1.0, 1.0, 1.0, 1.0, 1.0, 1.0, 1.0, 1.0, 1.0, 1.0, 1.0, 1.0, 1.0, 1.0, 1.0, 1.0, 1.0, 1.0, 1.0, 1.0, 1.0, 1.0, 1.0, 1.0, 1.0, 1.0, 1.0, 1.0, 1.0, 1.0, 1.0, 1.0, 1.0, 1.0, 1.0, 1.0, 1.0, 1.0, 1.0, 1.0, 1.0, 1.0, 1.0, 1.0, 1.0, 1.0, 1.0, 1.0, 1.0, 1.0, 1.0, 1.0, 1.0, 1.0, 1.0, 1.0, 1.0, 1.0, 1.0, 1.0, 1.0, 1.0, 1.0, 1.0, 1.0, 1.0, 1.0, 1.0, 1.0, 1.0, 1.0, 1.0, 1.0, 1.0, 1.0, 1.0, 1.0, 1.0, 1.0, 1.0, 1.0, 1.0, 1.0, 1.0, 1.0, 1.0, 1.0, 1.0, 1.0, 1.0, 1.0, 1.0, 1.0, 1.0, 1.0, 1.0, 1.0, 1.0, 1.0, 1.0, 1.0, 1.0, 1.0, 1.0, 1.0, 1.0, 1.0, 1.0, 1.0, 1.0, 1.0, 1.0, 1.0, 1.0, 1.0, 1.0, 1.0, 1.0, 1.0, 1.0, 1.0, 1.0, 1.0, 1.0, 1.0, 1.0, 1.0, 1.0, 1.0, 1.0, 1.0, 1.0, 1.0, 1.0, 1.0, 1.0, 1.0, 1.0, 1.0, 1.0, 1.0, 1.0, 1.0, 1.0, 1.0, 1.0, 1.0, 1.0, 1.0, 1.0, 1.0, 1.0, 1.0, 1.0, 1.0, 1.0, 1.0, 1.0, 1.0, 1.0, 1.0, 1.0, 1.0, 1.0, 1.0, 1.0, 1.0, 1.0, 1.0, 1.0, 1.0, 1.0, 1.0, 1.0, 1.0, 1.0, 1.0, 1.0, 1.0, 1.0, 1.0, 1.0, 1.0, 1.0, 1.0, 1.0, 1.0, 1.0, 1.0, 1.0, 1.0, 1.0, 1.0, 1.0, 1.0, 1.0, 1.0, 1.0, 1.0, 1.0, 1.0, 1.0, 1.0, 1.0, 1.0, 1.0, 1.0, 1.0, 1.0, 1.0, 1.0, 1.0, 1.0, 1.0, 1.0, 1.0, 1.0, 1.0, 1.0, 1.0, 1.0, 1.0, 1.0, 1.0, 1.0, 1.0, 1.0, 1.0, 1.0, 1.0, 1.0, 1.0, 1.0, 1.0, 1.0, 1.0, 1.0, 1.0, 1.0, 1.0, 1.0, 1.0, 1.0, 1.0, 1.0, 1.0, 1.0, 1.0, 1.0, 1.0, 1.0, 1.0, 1.0, 1.0, 1.0, 1.0, 1.0, 1.0, 1.0, 1.0, 1.0, 1.0, 1.0, 1.0, 1.0, 1.0, 1.0, 1.0, 1.0, 1.0, 1.0, 1.0, 1.0, 1.0, 1.0, 1.0, 1.0, 1.0, 1.0, 1.0, 1.0, 1.0, 1.0, 1.0, 1.0, 1.0, 1.0, 1.0, 1.0, 1.0, 1.0, 1.0, 1.0, 1.0, 1.0, 1.0, 1.0, 1.0, 1.0, 1.0, 1.0, 1.0, 1.0, 1.0, 1.0, 1.0, 1.0, 1.0, 1.0, 1.0, 1.0, 1.0, 1.0, 1.0, 1.0, 1.0, 1.0, 1.0, 1.0, 1.0, 1.0, 1.0, 1.0, 1.0, 1.0, 1.0, 1.0, 1.0, 1.0, 1.0, 1.0, 1.0, 1.0, 1.0, 1.0, 1.0, 1.0, 1.0, 1.0, 1.0, 1.0, 1.0, 1.0, 1.0, 1.0, 1.0, 1.0, 1.0, 1.0, 1.0, 1.0, 1.0, 1.0, 1.0, 1.0, 1.0, 1.0, 1.0, 1.0, 1.0, 1.0, 1.0, 1.0, 1.0, 1.0, 1.0, 1.0, 1.0, 1.0, 1.0, 1.0, 1.0, 1.0, 1.0, 1.0, 1.0, 1.0, 1.0, 1.0, 1.0, 1.0, 1.0, 1.0, 1.0, 1.0, 1.0, 1.0, 1.0, 1.0, 1.0, 1.0, 1.0, 1.0, 1.0, 1.0, 1.0, 1.0, 1.0, 1.0, 1.0, 1.0, 1.0, 1.0, 1.0, 1.0, 1.0, 1.0, 1.0, 1.0, 1.0, 1.0, 1.0, 1.0, 1.0, 1.0, 1.0, 1.0, 1.0, 1.0, 1.0, 1.0, 1.0, 1.0, 1.0, 1.0, 1.0, 1.0, 1.0, 1.0, 1.0, 1.0, 1.0, 1.0, 1.0, 1.0, 1.0, 1.0, 1.0, 1.0, 1.0, 1.0, 1.0, 1.0, 1.0, 1.0, 1.0, 1.0, 1.0, 1.0, 1.0, 1.0, 1.0, 1.0, 1.0, 1.0, 1.0, 1.0, 1.0, 1.0, 1.0, 1.0, 1.0, 1.0, 1.0, 1.0, 1.0, 1.0, 1.0, 1.0, 1.0, 1.0, 1.0, 1.0, 1.0, 1.0, 1.0, 1.0, 1.0, 1.0, 1.0, 1.0, 1.0, 1.0, 1.0, 1.0, 1.0, 1.0, 1.0, 1.0, 1.0, 1.0, 1.0, 1.0, 1.0, 1.0, 1.0, 1.0, 1.0, 1.0, 1.0, 1.0, 1.0, 1.0, 1.0, 1.0, 1.0, 1.0, 1.0, 1.0, 1.0, 1.0, 1.0, 1.0, 1.0, 1.0, 1.0, 1.0, 1.0, 1.0, 1.0, 1.0, 1.0, 1.0, 1.0, 1.0, 1.0, 1.0, 1.0, 1.0, 1.0, 1.0, 1.0, 1.0, 1.0, 1.0, 1.0, 1.0])
me_cylinder_012.materials.append(mat_material_004)
me_cylinder_012.use_remesh_preserve_volume = False
me_cylinder_012.use_remesh_preserve_attributes = False
me_cylinder_012.use_mirror_vertex_groups = False
me_cylinder_012.update()
me_cylinder_011 = bpy.data.meshes.new('Cylinder.011')
me_cylinder_011.from_pydata([(0.0, 0.3, -25.0), (0.0, 0.3, 25.0), (0.05853, 0.2942, -25.0), (0.05853, 0.2942, 25.0), (0.1148, 0.2772, -25.0), (0.1148, 0.2772, 25.0), (0.1667, 0.2494, -25.0), (0.1667, 0.2494, 25.0), (0.2121, 0.2121, -25.0), (0.2121, 0.2121, 25.0), (0.2494, 0.1667, -25.0), (0.2494, 0.1667, 25.0), (0.2772, 0.1148, -25.0), (0.2772, 0.1148, 25.0), (0.2942, 0.05853, -25.0), (0.2942, 0.05853, 25.0), (0.3, 2.265e-08, -25.0), (0.3, 2.265e-08, 25.0), (0.2942, -0.05853, -25.0), (0.2942, -0.05853, 25.0), (0.2772, -0.1148, -25.0), (0.2772, -0.1148, 25.0), (0.2494, -0.1667, -25.0), (0.2494, -0.1667, 25.0), (0.2121, -0.2121, -25.0), (0.2121, -0.2121, 25.0), (0.1667, -0.2494, -25.0), (0.1667, -0.2494, 25.0), (0.1148, -0.2772, -25.0), (0.1148, -0.2772, 25.0), (0.05853, -0.2942, -25.0), (0.05853, -0.2942, 25.0), (-9.775e-08, -0.3, -25.0), (-9.775e-08, -0.3, 25.0), (-0.05853, -0.2942, -25.0), (-0.05853, -0.2942, 25.0), (-0.1148, -0.2772, -25.0), (-0.1148, -0.2772, 25.0), (-0.1667, -0.2494, -25.0), (-0.1667, -0.2494, 25.0), (-0.2121, -0.2121, -25.0), (-0.2121, -0.2121, 25.0), (-0.2494, -0.1667, -25.0), (-0.2494, -0.1667, 25.0), (-0.2772, -0.1148, -25.0), (-0.2772, -0.1148, 25.0), (-0.2942, -0.05853, -25.0), (-0.2942, -0.05853, 25.0), (-0.3, 2.897e-07, -25.0), (-0.3, 2.897e-07, 25.0), (-0.2942, 0.05853, -25.0), (-0.2942, 0.05853, 25.0), (-0.2772, 0.1148, -25.0), (-0.2772, 0.1148, 25.0), (-0.2494, 0.1667, -25.0), (-0.2494, 0.1667, 25.0), (-0.2121, 0.2121, -25.0), (-0.2121, 0.2121, 25.0), (-0.1667, 0.2494, -25.0), (-0.1667, 0.2494, 25.0), (-0.1148, 0.2772, -25.0), (-0.1148, 0.2772, 25.0), (-0.05853, 0.2942, -25.0), (-0.05853, 0.2942, 25.0)], [], [(0, 1, 3, 2), (2, 3, 5, 4), (4, 5, 7, 6), (6, 7, 9, 8), (8, 9, 11, 10), (10, 11, 13, 12), (12, 13, 15, 14), (14, 15, 17, 16), (16, 17, 19, 18), (18, 19, 21, 20), (20, 21, 23, 22), (22, 23, 25, 24), (24, 25, 27, 26), (26, 27, 29, 28), (28, 29, 31, 30), (30, 31, 33, 32), (32, 33, 35, 34), (34, 35, 37, 36), (36, 37, 39, 38), (38, 39, 41, 40), (40, 41, 43, 42), (42, 43, 45, 44), (44, 45, 47, 46), (46, 47, 49, 48), (48, 49, 51, 50), (50, 51, 53, 52), (52, 53, 55, 54), (54, 55, 57, 56), (56, 57, 59, 58), (58, 59, 61, 60), (3, 1, 63, 61, 59, 57, 55, 53, 51, 49, 47, 45, 43, 41, 39, 37, 35, 33, 31, 29, 27, 25, 23, 21, 19, 17, 15, 13, 11, 9, 7, 5), (60, 61, 63, 62), (62, 63, 1, 0), (0, 2, 4, 6, 8, 10, 12, 14, 16, 18, 20, 22, 24, 26, 28, 30, 32, 34, 36, 38, 40, 42, 44, 46, 48, 50, 52, 54, 56, 58, 60, 62)])
_uv = me_cylinder_011.uv_layers.new(name='UVMap')
_uv.uv.foreach_set('vector', [0.7159, -12.05, 0.7159, 12.95, 0.6846, 12.95, 0.6846, -12.05, 0.6846, -12.05, 0.6846, 12.95, 0.6534, 12.95, 0.6534, -12.05, 0.6534, -12.05, 0.6534, 12.95, 0.6221, 12.95, 0.6221, -12.05, 0.6221, -12.05, 0.6221, 12.95, 0.5909, 12.95, 0.5909, -12.05, 0.5909, -12.05, 0.5909, 12.95, 0.5596, 12.95, 0.5596, -12.05, 0.5596, -12.05, 0.5596, 12.95, 0.5284, 12.95, 0.5284, -12.05, 0.5284, -12.05, 0.5284, 12.95, 0.4971, 12.95, 0.4971, -12.05, 0.4971, -12.05, 0.4971, 12.95, 0.4659, 12.95, 0.4659, -12.05, 0.4659, -12.05, 0.4659, 12.95, 0.4346, 12.95, 0.4346, -12.05, 0.4346, -12.05, 0.4346, 12.95, 0.4034, 12.95, 0.4034, -12.05, 0.4034, -12.05, 0.4034, 12.95, 0.3721, 12.95, 0.3721, -12.05, 0.3721, -12.05, 0.3721, 12.95, 0.3409, 12.95, 0.3409, -12.05, 0.3409, -12.05, 0.3409, 12.95, 0.3096, 12.95, 0.3096, -12.05, 0.3096, -12.05, 0.3096, 12.95, 0.2784, 12.95, 0.2784, -12.05, 0.2784, -12.05, 0.2784, 12.95, 0.2471, 12.95, 0.2471, -12.05, 0.2471, -12.05, 0.2471, 12.95, 0.2159, 12.95, 0.2159, -12.05, 0.2159, -12.05, 0.2159, 12.95, 0.1846, 12.95, 0.1846, -12.05, 0.1846, -12.05, 0.1846, 12.95, 0.1534, 12.95, 0.1534, -12.05, 0.1534, -12.05, 0.1534, 12.95, 0.1221, 12.95, 0.1221, -12.05, 0.1221, -12.05, 0.1221, 12.95, 0.0909, 12.95, 0.0909, -12.05, 0.0909, -12.05, 0.0909, 12.95, 0.05964, 12.95, 0.05965, -12.05, 0.05965, -12.05, 0.05964, 12.95, 0.02839, 12.95, 0.0284, -12.05, 0.0284, -12.05, 0.02839, 12.95, -0.002855, 12.95, -0.002853, -12.05, 0.9971, -12.05, 0.9971, 12.95, 0.9659, 12.95, 0.9659, -12.05, 0.9659, -12.05, 0.9659, 12.95, 0.9346, 12.95, 0.9346, -12.05, 0.9346, -12.05, 0.9346, 12.95, 0.9034, 12.95, 0.9034, -12.05, 0.9034, -12.05, 0.9034, 12.95, 0.8721, 12.95, 0.8721, -12.05, 0.8721, -12.05, 0.8721, 12.95, 0.8409, 12.95, 0.8409, -12.05, 0.8409, -12.05, 0.8409, 12.95, 0.8096, 12.95, 0.8096, -12.05, 0.8096, -12.05, 0.8096, 12.95, 0.7784, 12.95, 0.7784, -12.05, 0.6846, 12.95, 0.7159, 12.95, 0.7471, 12.95, 0.7784, 12.95, 0.8096, 12.95, 0.8409, 12.95, 0.8721, 12.95, 0.9034, 12.95, 0.9346, 12.95, 0.9659, 12.95, 0.9971, 12.95, 1.028, 12.95, 1.06, 12.95, 1.091, 12.95, 1.122, 12.95, 1.153, 12.95, 1.185, 12.95, 1.216, 12.95, 1.247, 12.95, 1.278, 12.95, 1.31, 12.95, 1.341, 12.95, 1.372, 12.95, 1.403, 12.95, 1.435, 12.95, 0.4659, 12.95, 0.4971, 12.95, 0.5284, 12.95, 0.5596, 12.95, 0.5909, 12.95, 0.6221, 12.95, 0.6534, 12.95, 0.7784, -12.05, 0.7784, 12.95, 0.7471, 12.95, 0.7471, -12.05, 0.7471, -12.05, 0.7471, 12.95, 0.7159, 12.95, 0.7159, -12.05, 0.7159, -12.05, 0.6846, -12.05, 0.6534, -12.05, 0.6221, -12.05, 0.5909, -12.05, 0.5596, -12.05, 0.5284, -12.05, 0.4971, -12.05, 0.4659, -12.05, 1.435, -12.05, 1.403, -12.05, 1.372, -12.05, 1.341, -12.05, 1.31, -12.05, 1.278, -12.05, 1.247, -12.05, 1.216, -12.05, 1.185, -12.05, 1.153, -12.05, 1.122, -12.05, 1.091, -12.05, 1.06, -12.05, 1.028, -12.05, 0.9971, -12.05, 0.9659, -12.05, 0.9346, -12.05, 0.9034, -12.05, 0.8721, -12.05, 0.8409, -12.05, 0.8096, -12.05, 0.7784, -12.05, 0.7471, -12.05])
me_cylinder_011.materials.append(mat_material_005)
me_cylinder_011.use_remesh_preserve_volume = False
me_cylinder_011.use_remesh_preserve_attributes = False
me_cylinder_011.use_mirror_vertex_groups = False
me_cylinder_011.update()
me_cylinder_010 = bpy.data.meshes.new('Cylinder.010')
me_cylinder_010.from_pydata([(0.0, 0.3, -25.0), (0.0, 0.3, 25.0), (0.05853, 0.2942, -25.0), (0.05853, 0.2942, 25.0), (0.1148, 0.2772, -25.0), (0.1148, 0.2772, 25.0), (0.1667, 0.2494, -25.0), (0.1667, 0.2494, 25.0), (0.2121, 0.2121, -25.0), (0.2121, 0.2121, 25.0), (0.2494, 0.1667, -25.0), (0.2494, 0.1667, 25.0), (0.2772, 0.1148, -25.0), (0.2772, 0.1148, 25.0), (0.2942, 0.05853, -25.0), (0.2942, 0.05853, 25.0), (0.3, 2.265e-08, -25.0), (0.3, 2.265e-08, 25.0), (0.2942, -0.05853, -25.0), (0.2942, -0.05853, 25.0), (0.2772, -0.1148, -25.0), (0.2772, -0.1148, 25.0), (0.2494, -0.1667, -25.0), (0.2494, -0.1667, 25.0), (0.2121, -0.2121, -25.0), (0.2121, -0.2121, 25.0), (0.1667, -0.2494, -25.0), (0.1667, -0.2494, 25.0), (0.1148, -0.2772, -25.0), (0.1148, -0.2772, 25.0), (0.05853, -0.2942, -25.0), (0.05853, -0.2942, 25.0), (-9.775e-08, -0.3, -25.0), (-9.775e-08, -0.3, 25.0), (-0.05853, -0.2942, -25.0), (-0.05853, -0.2942, 25.0), (-0.1148, -0.2772, -25.0), (-0.1148, -0.2772, 25.0), (-0.1667, -0.2494, -25.0), (-0.1667, -0.2494, 25.0), (-0.2121, -0.2121, -25.0), (-0.2121, -0.2121, 25.0), (-0.2494, -0.1667, -25.0), (-0.2494, -0.1667, 25.0), (-0.2772, -0.1148, -25.0), (-0.2772, -0.1148, 25.0), (-0.2942, -0.05853, -25.0), (-0.2942, -0.05853, 25.0), (-0.3, 2.897e-07, -25.0), (-0.3, 2.897e-07, 25.0), (-0.2942, 0.05853, -25.0), (-0.2942, 0.05853, 25.0), (-0.2772, 0.1148, -25.0), (-0.2772, 0.1148, 25.0), (-0.2494, 0.1667, -25.0), (-0.2494, 0.1667, 25.0), (-0.2121, 0.2121, -25.0), (-0.2121, 0.2121, 25.0), (-0.1667, 0.2494, -25.0), (-0.1667, 0.2494, 25.0), (-0.1148, 0.2772, -25.0), (-0.1148, 0.2772, 25.0), (-0.05853, 0.2942, -25.0), (-0.05853, 0.2942, 25.0)], [], [(0, 1, 3, 2), (2, 3, 5, 4), (4, 5, 7, 6), (6, 7, 9, 8), (8, 9, 11, 10), (10, 11, 13, 12), (12, 13, 15, 14), (14, 15, 17, 16), (16, 17, 19, 18), (18, 19, 21, 20), (20, 21, 23, 22), (22, 23, 25, 24), (24, 25, 27, 26), (26, 27, 29, 28), (28, 29, 31, 30), (30, 31, 33, 32), (32, 33, 35, 34), (34, 35, 37, 36), (36, 37, 39, 38), (38, 39, 41, 40), (40, 41, 43, 42), (42, 43, 45, 44), (44, 45, 47, 46), (46, 47, 49, 48), (48, 49, 51, 50), (50, 51, 53, 52), (52, 53, 55, 54), (54, 55, 57, 56), (56, 57, 59, 58), (58, 59, 61, 60), (3, 1, 63, 61, 59, 57, 55, 53, 51, 49, 47, 45, 43, 41, 39, 37, 35, 33, 31, 29, 27, 25, 23, 21, 19, 17, 15, 13, 11, 9, 7, 5), (60, 61, 63, 62), (62, 63, 1, 0), (0, 2, 4, 6, 8, 10, 12, 14, 16, 18, 20, 22, 24, 26, 28, 30, 32, 34, 36, 38, 40, 42, 44, 46, 48, 50, 52, 54, 56, 58, 60, 62)])
_uv = me_cylinder_010.uv_layers.new(name='UVMap')
_uv.uv.foreach_set('vector', [0.7159, -12.05, 0.7159, 12.95, 0.6846, 12.95, 0.6846, -12.05, 0.6846, -12.05, 0.6846, 12.95, 0.6534, 12.95, 0.6534, -12.05, 0.6534, -12.05, 0.6534, 12.95, 0.6221, 12.95, 0.6221, -12.05, 0.6221, -12.05, 0.6221, 12.95, 0.5909, 12.95, 0.5909, -12.05, 0.5909, -12.05, 0.5909, 12.95, 0.5596, 12.95, 0.5596, -12.05, 0.5596, -12.05, 0.5596, 12.95, 0.5284, 12.95, 0.5284, -12.05, 0.5284, -12.05, 0.5284, 12.95, 0.4971, 12.95, 0.4971, -12.05, 0.4971, -12.05, 0.4971, 12.95, 0.4659, 12.95, 0.4659, -12.05, 0.4659, -12.05, 0.4659, 12.95, 0.4346, 12.95, 0.4346, -12.05, 0.4346, -12.05, 0.4346, 12.95, 0.4034, 12.95, 0.4034, -12.05, 0.4034, -12.05, 0.4034, 12.95, 0.3721, 12.95, 0.3721, -12.05, 0.3721, -12.05, 0.3721, 12.95, 0.3409, 12.95, 0.3409, -12.05, 0.3409, -12.05, 0.3409, 12.95, 0.3096, 12.95, 0.3096, -12.05, 0.3096, -12.05, 0.3096, 12.95, 0.2784, 12.95, 0.2784, -12.05, 0.2784, -12.05, 0.2784, 12.95, 0.2471, 12.95, 0.2471, -12.05, 0.2471, -12.05, 0.2471, 12.95, 0.2159, 12.95, 0.2159, -12.05, 0.2159, -12.05, 0.2159, 12.95, 0.1846, 12.95, 0.1846, -12.05, 0.1846, -12.05, 0.1846, 12.95, 0.1534, 12.95, 0.1534, -12.05, 0.1534, -12.05, 0.1534, 12.95, 0.1221, 12.95, 0.1221, -12.05, 0.1221, -12.05, 0.1221, 12.95, 0.0909, 12.95, 0.0909, -12.05, 0.0909, -12.05, 0.0909, 12.95, 0.05964, 12.95, 0.05965, -12.05, 0.05965, -12.05, 0.05964, 12.95, 0.02839, 12.95, 0.0284, -12.05, 0.0284, -12.05, 0.02839, 12.95, -0.002855, 12.95, -0.002853, -12.05, 0.9971, -12.05, 0.9971, 12.95, 0.9659, 12.95, 0.9659, -12.05, 0.9659, -12.05, 0.9659, 12.95, 0.9346, 12.95, 0.9346, -12.05, 0.9346, -12.05, 0.9346, 12.95, 0.9034, 12.95, 0.9034, -12.05, 0.9034, -12.05, 0.9034, 12.95, 0.8721, 12.95, 0.8721, -12.05, 0.8721, -12.05, 0.8721, 12.95, 0.8409, 12.95, 0.8409, -12.05, 0.8409, -12.05, 0.8409, 12.95, 0.8096, 12.95, 0.8096, -12.05, 0.8096, -12.05, 0.8096, 12.95, 0.7784, 12.95, 0.7784, -12.05, 0.6846, 12.95, 0.7159, 12.95, 0.7471, 12.95, 0.7784, 12.95, 0.8096, 12.95, 0.8409, 12.95, 0.8721, 12.95, 0.9034, 12.95, 0.9346, 12.95, 0.9659, 12.95, 0.9971, 12.95, 1.028, 12.95, 1.06, 12.95, 1.091, 12.95, 1.122, 12.95, 1.153, 12.95, 1.185, 12.95, 1.216, 12.95, 1.247, 12.95, 1.278, 12.95, 1.31, 12.95, 1.341, 12.95, 1.372, 12.95, 1.403, 12.95, 1.435, 12.95, 0.4659, 12.95, 0.4971, 12.95, 0.5284, 12.95, 0.5596, 12.95, 0.5909, 12.95, 0.6221, 12.95, 0.6534, 12.95, 0.7784, -12.05, 0.7784, 12.95, 0.7471, 12.95, 0.7471, -12.05, 0.7471, -12.05, 0.7471, 12.95, 0.7159, 12.95, 0.7159, -12.05, 0.7159, -12.05, 0.6846, -12.05, 0.6534, -12.05, 0.6221, -12.05, 0.5909, -12.05, 0.5596, -12.05, 0.5284, -12.05, 0.4971, -12.05, 0.4659, -12.05, 1.435, -12.05, 1.403, -12.05, 1.372, -12.05, 1.341, -12.05, 1.31, -12.05, 1.278, -12.05, 1.247, -12.05, 1.216, -12.05, 1.185, -12.05, 1.153, -12.05, 1.122, -12.05, 1.091, -12.05, 1.06, -12.05, 1.028, -12.05, 0.9971, -12.05, 0.9659, -12.05, 0.9346, -12.05, 0.9034, -12.05, 0.8721, -12.05, 0.8409, -12.05, 0.8096, -12.05, 0.7784, -12.05, 0.7471, -12.05])
me_cylinder_010.materials.append(mat_material_005)
me_cylinder_010.use_remesh_preserve_volume = False
me_cylinder_010.use_remesh_preserve_attributes = False
me_cylinder_010.use_mirror_vertex_groups = False
me_cylinder_010.update()
me_cylinder_007 = bpy.data.meshes.new('Cylinder.007')
me_cylinder_007.from_pydata([(0.0, 0.1, -25.0), (0.0, 0.1, 25.0), (0.01951, 0.09808, -25.0), (0.01951, 0.09808, 25.0), (0.03827, 0.09239, -25.0), (0.03827, 0.09239, 25.0), (0.05556, 0.08315, -25.0), (0.05556, 0.08315, 25.0), (0.07071, 0.07071, -25.0), (0.07071, 0.07071, 25.0), (0.08315, 0.05556, -25.0), (0.08315, 0.05556, 25.0), (0.09239, 0.03827, -25.0), (0.09239, 0.03827, 25.0), (0.09808, 0.01951, -25.0), (0.09808, 0.01951, 25.0), (0.1, 7.55e-09, -25.0), (0.1, 7.55e-09, 25.0), (0.09808, -0.01951, -25.0), (0.09808, -0.01951, 25.0), (0.09239, -0.03827, -25.0), (0.09239, -0.03827, 25.0), (0.08315, -0.05556, -25.0), (0.08315, -0.05556, 25.0), (0.07071, -0.07071, -25.0), (0.07071, -0.07071, 25.0), (0.05556, -0.08315, -25.0), (0.05556, -0.08315, 25.0), (0.03827, -0.09239, -25.0), (0.03827, -0.09239, 25.0), (0.01951, -0.09808, -25.0), (0.01951, -0.09808, 25.0), (-3.258e-08, -0.1, -25.0), (-3.258e-08, -0.1, 25.0), (-0.01951, -0.09808, -25.0), (-0.01951, -0.09808, 25.0), (-0.03827, -0.09239, -25.0), (-0.03827, -0.09239, 25.0), (-0.05556, -0.08315, -25.0), (-0.05556, -0.08315, 25.0), (-0.07071, -0.07071, -25.0), (-0.07071, -0.07071, 25.0), (-0.08315, -0.05556, -25.0), (-0.08315, -0.05556, 25.0), (-0.09239, -0.03827, -25.0), (-0.09239, -0.03827, 25.0), (-0.09808, -0.01951, -25.0), (-0.09808, -0.01951, 25.0), (-0.1, 9.656e-08, -25.0), (-0.1, 9.656e-08, 25.0), (-0.09808, 0.01951, -25.0), (-0.09808, 0.01951, 25.0), (-0.09239, 0.03827, -25.0), (-0.09239, 0.03827, 25.0), (-0.08315, 0.05556, -25.0), (-0.08315, 0.05556, 25.0), (-0.07071, 0.07071, -25.0), (-0.07071, 0.07071, 25.0), (-0.05556, 0.08315, -25.0), (-0.05556, 0.08315, 25.0), (-0.03827, 0.09239, -25.0), (-0.03827, 0.09239, 25.0), (-0.01951, 0.09808, -25.0), (-0.01951, 0.09808, 25.0)], [], [(0, 1, 3, 2), (2, 3, 5, 4), (4, 5, 7, 6), (6, 7, 9, 8), (8, 9, 11, 10), (10, 11, 13, 12), (12, 13, 15, 14), (14, 15, 17, 16), (16, 17, 19, 18), (18, 19, 21, 20), (20, 21, 23, 22), (22, 23, 25, 24), (24, 25, 27, 26), (26, 27, 29, 28), (28, 29, 31, 30), (30, 31, 33, 32), (32, 33, 35, 34), (34, 35, 37, 36), (36, 37, 39, 38), (38, 39, 41, 40), (40, 41, 43, 42), (42, 43, 45, 44), (44, 45, 47, 46), (46, 47, 49, 48), (48, 49, 51, 50), (50, 51, 53, 52), (52, 53, 55, 54), (54, 55, 57, 56), (56, 57, 59, 58), (58, 59, 61, 60), (3, 1, 63, 61, 59, 57, 55, 53, 51, 49, 47, 45, 43, 41, 39, 37, 35, 33, 31, 29, 27, 25, 23, 21, 19, 17, 15, 13, 11, 9, 7, 5), (60, 61, 63, 62), (62, 63, 1, 0), (0, 2, 4, 6, 8, 10, 12, 14, 16, 18, 20, 22, 24, 26, 28, 30, 32, 34, 36, 38, 40, 42, 44, 46, 48, 50, 52, 54, 56, 58, 60, 62)])
_uv = me_cylinder_007.uv_layers.new(name='UVMap')
_uv.uv.foreach_set('vector', [0.75, -10.23, 0.75, 11.23, 0.7232, 11.23, 0.7232, -10.23, 0.7232, -10.23, 0.7232, 11.23, 0.6963, 11.23, 0.6963, -10.23, 0.6963, -10.23, 0.6963, 11.23, 0.6695, 11.23, 0.6695, -10.23, 0.6695, -10.23, 0.6695, 11.23, 0.6427, 11.23, 0.6427, -10.23, 0.6427, -10.23, 0.6427, 11.23, 0.6158, 11.23, 0.6158, -10.23, 0.6158, -10.23, 0.6158, 11.23, 0.589, 11.23, 0.589, -10.23, 0.589, -10.23, 0.589, 11.23, 0.5622, 11.23, 0.5622, -10.23, 0.5622, -10.23, 0.5622, 11.23, 0.5354, 11.23, 0.5353, -10.23, 0.5353, -10.23, 0.5354, 11.23, 0.5085, 11.23, 0.5085, -10.23, 0.5085, -10.23, 0.5085, 11.23, 0.4817, 11.23, 0.4817, -10.23, 0.4817, -10.23, 0.4817, 11.23, 0.4549, 11.23, 0.4549, -10.23, 0.4549, -10.23, 0.4549, 11.23, 0.428, 11.23, 0.428, -10.23, 0.428, -10.23, 0.428, 11.23, 0.4012, 11.23, 0.4012, -10.23, 0.4012, -10.23, 0.4012, 11.23, 0.3744, 11.23, 0.3744, -10.23, 0.3744, -10.23, 0.3744, 11.23, 0.3475, 11.23, 0.3475, -10.23, 0.3475, -10.23, 0.3475, 11.23, 0.3207, 11.23, 0.3207, -10.23, 0.3207, -10.23, 0.3207, 11.23, 0.2939, 11.23, 0.2939, -10.23, 0.2939, -10.23, 0.2939, 11.23, 0.267, 11.23, 0.267, -10.23, 0.267, -10.23, 0.267, 11.23, 0.2402, 11.23, 0.2402, -10.23, 0.2402, -10.23, 0.2402, 11.23, 0.2134, 11.23, 0.2134, -10.23, 0.2134, -10.23, 0.2134, 11.23, 0.1865, 11.23, 0.1865, -10.23, 0.1865, -10.23, 0.1865, 11.23, 0.1597, 11.23, 0.1597, -10.23, 0.1597, -10.23, 0.1597, 11.23, 0.1329, 11.23, 0.1329, -10.23, 0.9915, -10.23, 0.9915, 11.23, 0.9646, 11.23, 0.9647, -10.23, 0.9647, -10.23, 0.9646, 11.23, 0.9378, 11.23, 0.9378, -10.23, 0.9378, -10.23, 0.9378, 11.23, 0.911, 11.23, 0.911, -10.23, 0.911, -10.23, 0.911, 11.23, 0.8842, 11.23, 0.8842, -10.23, 0.8842, -10.23, 0.8842, 11.23, 0.8573, 11.23, 0.8573, -10.23, 0.8573, -10.23, 0.8573, 11.23, 0.8305, 11.23, 0.8305, -10.23, 0.8305, -10.23, 0.8305, 11.23, 0.8037, 11.23, 0.8037, -10.23, 0.7232, 11.23, 0.75, 11.23, 0.7768, 11.23, 0.8037, 11.23, 0.8305, 11.23, 0.8573, 11.23, 0.8842, 11.23, 0.911, 11.23, 0.9378, 11.23, 0.9646, 11.23, 0.9915, 11.23, 1.018, 11.23, 1.045, 11.23, 1.072, 11.23, 1.099, 11.23, 1.126, 11.23, 1.152, 11.23, 1.179, 11.23, 1.206, 11.23, 1.233, 11.23, 1.26, 11.23, 1.287, 11.23, 1.313, 11.23, 1.34, 11.23, 1.367, 11.23, 0.5354, 11.23, 0.5622, 11.23, 0.589, 11.23, 0.6158, 11.23, 0.6427, 11.23, 0.6695, 11.23, 0.6963, 11.23, 0.8037, -10.23, 0.8037, 11.23, 0.7768, 11.23, 0.7768, -10.23, 0.7768, -10.23, 0.7768, 11.23, 0.75, 11.23, 0.75, -10.23, 0.75, -10.23, 0.7232, -10.23, 0.6963, -10.23, 0.6695, -10.23, 0.6427, -10.23, 0.6158, -10.23, 0.589, -10.23, 0.5622, -10.23, 0.5353, -10.23, 1.367, -10.23, 1.34, -10.23, 1.313, -10.23, 1.287, -10.23, 1.26, -10.23, 1.233, -10.23, 1.206, -10.23, 1.179, -10.23, 1.152, -10.23, 1.126, -10.23, 1.099, -10.23, 1.072, -10.23, 1.045, -10.23, 1.018, -10.23, 0.9915, -10.23, 0.9647, -10.23, 0.9378, -10.23, 0.911, -10.23, 0.8842, -10.23, 0.8573, -10.23, 0.8305, -10.23, 0.8037, -10.23, 0.7768, -10.23])
me_cylinder_007.materials.append(mat_material_003)
me_cylinder_007.use_remesh_preserve_volume = False
me_cylinder_007.use_remesh_preserve_attributes = False
me_cylinder_007.use_mirror_vertex_groups = False
me_cylinder_007.update()
me_cylinder_002 = bpy.data.meshes.new('Cylinder.002')
me_cylinder_002.from_pydata([(0.0, 0.2, -25.0), (0.0, 0.2, 25.0), (0.03902, 0.1962, -25.0), (0.03902, 0.1962, 25.0), (0.07654, 0.1848, -25.0), (0.07654, 0.1848, 25.0), (0.1111, 0.1663, -25.0), (0.1111, 0.1663, 25.0), (0.1414, 0.1414, -25.0), (0.1414, 0.1414, 25.0), (0.1663, 0.1111, -25.0), (0.1663, 0.1111, 25.0), (0.1848, 0.07654, -25.0), (0.1848, 0.07654, 25.0), (0.1962, 0.03902, -25.0), (0.1962, 0.03902, 25.0), (0.2, 1.51e-08, -25.0), (0.2, 1.51e-08, 25.0), (0.1962, -0.03902, -25.0), (0.1962, -0.03902, 25.0), (0.1848, -0.07654, -25.0), (0.1848, -0.07654, 25.0), (0.1663, -0.1111, -25.0), (0.1663, -0.1111, 25.0), (0.1414, -0.1414, -25.0), (0.1414, -0.1414, 25.0), (0.1111, -0.1663, -25.0), (0.1111, -0.1663, 25.0), (0.07654, -0.1848, -25.0), (0.07654, -0.1848, 25.0), (0.03902, -0.1962, -25.0), (0.03902, -0.1962, 25.0), (-6.517e-08, -0.2, -25.0), (-6.517e-08, -0.2, 25.0), (-0.03902, -0.1962, -25.0), (-0.03902, -0.1962, 25.0), (-0.07654, -0.1848, -25.0), (-0.07654, -0.1848, 25.0), (-0.1111, -0.1663, -25.0), (-0.1111, -0.1663, 25.0), (-0.1414, -0.1414, -25.0), (-0.1414, -0.1414, 25.0), (-0.1663, -0.1111, -25.0), (-0.1663, -0.1111, 25.0), (-0.1848, -0.07654, -25.0), (-0.1848, -0.07654, 25.0), (-0.1962, -0.03902, -25.0), (-0.1962, -0.03902, 25.0), (-0.2, 1.931e-07, -25.0), (-0.2, 1.931e-07, 25.0), (-0.1962, 0.03902, -25.0), (-0.1962, 0.03902, 25.0), (-0.1848, 0.07654, -25.0), (-0.1848, 0.07654, 25.0), (-0.1663, 0.1111, -25.0), (-0.1663, 0.1111, 25.0), (-0.1414, 0.1414, -25.0), (-0.1414, 0.1414, 25.0), (-0.1111, 0.1663, -25.0), (-0.1111, 0.1663, 25.0), (-0.07654, 0.1848, -25.0), (-0.07654, 0.1848, 25.0), (-0.03902, 0.1962, -25.0), (-0.03902, 0.1962, 25.0)], [], [(0, 1, 3, 2), (2, 3, 5, 4), (4, 5, 7, 6), (6, 7, 9, 8), (8, 9, 11, 10), (10, 11, 13, 12), (12, 13, 15, 14), (14, 15, 17, 16), (16, 17, 19, 18), (18, 19, 21, 20), (20, 21, 23, 22), (22, 23, 25, 24), (24, 25, 27, 26), (26, 27, 29, 28), (28, 29, 31, 30), (30, 31, 33, 32), (32, 33, 35, 34), (34, 35, 37, 36), (36, 37, 39, 38), (38, 39, 41, 40), (40, 41, 43, 42), (42, 43, 45, 44), (44, 45, 47, 46), (46, 47, 49, 48), (48, 49, 51, 50), (50, 51, 53, 52), (52, 53, 55, 54), (54, 55, 57, 56), (56, 57, 59, 58), (58, 59, 61, 60), (3, 1, 63, 61, 59, 57, 55, 53, 51, 49, 47, 45, 43, 41, 39, 37, 35, 33, 31, 29, 27, 25, 23, 21, 19, 17, 15, 13, 11, 9, 7, 5), (60, 61, 63, 62), (62, 63, 1, 0), (0, 2, 4, 6, 8, 10, 12, 14, 16, 18, 20, 22, 24, 26, 28, 30, 32, 34, 36, 38, 40, 42, 44, 46, 48, 50, 52, 54, 56, 58, 60, 62)])
_uv = me_cylinder_002.uv_layers.new(name='UVMap')
_uv.uv.foreach_set('vector', [0.75, -12.0, 0.75, 13.0, 0.7187, 13.0, 0.7188, -12.0, 0.7188, -12.0, 0.7187, 13.0, 0.6875, 13.0, 0.6875, -12.0, 0.6875, -12.0, 0.6875, 13.0, 0.6563, 13.0, 0.6562, -12.0, 0.6562, -12.0, 0.6563, 13.0, 0.625, 13.0, 0.625, -12.0, 0.625, -12.0, 0.625, 13.0, 0.5938, 13.0, 0.5937, -12.0, 0.5937, -12.0, 0.5938, 13.0, 0.5625, 13.0, 0.5625, -12.0, 0.5625, -12.0, 0.5625, 13.0, 0.5313, 13.0, 0.5312, -12.0, 0.5312, -12.0, 0.5313, 13.0, 0.5, 13.0, 0.5, -12.0, 0.5, -12.0, 0.5, 13.0, 0.4688, 13.0, 0.4687, -12.0, 0.4687, -12.0, 0.4688, 13.0, 0.4375, 13.0, 0.4375, -12.0, 0.4375, -12.0, 0.4375, 13.0, 0.4063, 13.0, 0.4062, -12.0, 0.4062, -12.0, 0.4063, 13.0, 0.375, 13.0, 0.375, -12.0, 0.375, -12.0, 0.375, 13.0, 0.3438, 13.0, 0.3437, -12.0, 0.3437, -12.0, 0.3438, 13.0, 0.3125, 13.0, 0.3125, -12.0, 0.3125, -12.0, 0.3125, 13.0, 0.2813, 13.0, 0.2812, -12.0, 0.2812, -12.0, 0.2813, 13.0, 0.25, 13.0, 0.25, -12.0, 0.25, -12.0, 0.25, 13.0, 0.2188, 13.0, 0.2187, -12.0, 0.2187, -12.0, 0.2188, 13.0, 0.1875, 13.0, 0.1875, -12.0, 0.1875, -12.0, 0.1875, 13.0, 0.1562, 13.0, 0.1563, -12.0, 0.1563, -12.0, 0.1562, 13.0, 0.125, 13.0, 0.125, -12.0, 0.125, -12.0, 0.125, 13.0, 0.09375, 13.0, 0.09375, -12.0, 0.09375, -12.0, 0.09375, 13.0, 0.0625, 13.0, 0.0625, -12.0, 0.0625, -12.0, 0.0625, 13.0, 0.03125, 13.0, 0.03125, -12.0, 1.031, -12.0, 1.031, 13.0, 1.0, 13.0, 1.0, -12.0, 1.0, -12.0, 1.0, 13.0, 0.9687, 13.0, 0.9688, -12.0, 0.9688, -12.0, 0.9687, 13.0, 0.9375, 13.0, 0.9375, -12.0, 0.9375, -12.0, 0.9375, 13.0, 0.9062, 13.0, 0.9063, -12.0, 0.9063, -12.0, 0.9062, 13.0, 0.875, 13.0, 0.875, -12.0, 0.875, -12.0, 0.875, 13.0, 0.8437, 13.0, 0.8438, -12.0, 0.8438, -12.0, 0.8437, 13.0, 0.8125, 13.0, 0.8125, -12.0, 0.7187, 13.0, 0.75, 13.0, 0.7812, 13.0, 0.8125, 13.0, 0.8437, 13.0, 0.875, 13.0, 0.9062, 13.0, 0.9375, 13.0, 0.9687, 13.0, 1.0, 13.0, 1.031, 13.0, 1.062, 13.0, 1.094, 13.0, 1.125, 13.0, 1.156, 13.0, 1.188, 13.0, 1.219, 13.0, 1.25, 13.0, 1.281, 13.0, 1.313, 13.0, 1.344, 13.0, 1.375, 13.0, 1.406, 13.0, 1.438, 13.0, 1.469, 13.0, 0.5, 13.0, 0.5313, 13.0, 0.5625, 13.0, 0.5938, 13.0, 0.625, 13.0, 0.6563, 13.0, 0.6875, 13.0, 0.8125, -12.0, 0.8125, 13.0, 0.7812, 13.0, 0.7813, -12.0, 0.7813, -12.0, 0.7812, 13.0, 0.75, 13.0, 0.75, -12.0, 0.75, -12.0, 0.7188, -12.0, 0.6875, -12.0, 0.6562, -12.0, 0.625, -12.0, 0.5937, -12.0, 0.5625, -12.0, 0.5312, -12.0, 0.5, -12.0, 1.469, -12.0, 1.437, -12.0, 1.406, -12.0, 1.375, -12.0, 1.344, -12.0, 1.312, -12.0, 1.281, -12.0, 1.25, -12.0, 1.219, -12.0, 1.187, -12.0, 1.156, -12.0, 1.125, -12.0, 1.094, -12.0, 1.063, -12.0, 1.031, -12.0, 1.0, -12.0, 0.9688, -12.0, 0.9375, -12.0, 0.9063, -12.0, 0.875, -12.0, 0.8438, -12.0, 0.8125, -12.0, 0.7813, -12.0])
_ca = me_cylinder_002.color_attributes.new('Col', 'BYTE_COLOR', 'CORNER')
_ca.data.foreach_set('color', [1.0, 1.0, 1.0, 1.0, 1.0, 1.0, 1.0, 1.0, 1.0, 1.0, 1.0, 1.0, 1.0, 1.0, 1.0, 1.0, 1.0, 1.0, 1.0, 1.0, 1.0, 1.0, 1.0, 1.0, 1.0, 1.0, 1.0, 1.0, 1.0, 1.0, 1.0, 1.0, 1.0, 1.0, 1.0, 1.0, 1.0, 1.0, 1.0, 1.0, 1.0, 1.0, 1.0, 1.0, 1.0, 1.0, 1.0, 1.0, 1.0, 1.0, 1.0, 1.0, 1.0, 1.0, 1.0, 1.0, 1.0, 1.0, 1.0, 1.0, 1.0, 1.0, 1.0, 1.0, 1.0, 1.0, 1.0, 1.0, 1.0, 1.0, 1.0, 1.0, 1.0, 1.0, 1.0, 1.0, 1.0, 1.0, 1.0, 1.0, 1.0, 1.0, 1.0, 1.0, 1.0, 1.0, 1.0, 1.0, 1.0, 1.0, 1.0, 1.0, 1.0, 1.0, 1.0, 1.0, 1.0, 1.0, 1.0, 1.0, 1.0, 1.0, 1.0, 1.0, 1.0, 1.0, 1.0, 1.0, 1.0, 1.0, 1.0, 1.0, 1.0, 1.0, 1.0, 1.0, 1.0, 1.0, 1.0, 1.0, 1.0, 1.0, 1.0, 1.0, 1.0, 1.0, 1.0, 1.0, 1.0, 1.0, 1.0, 1.0, 1.0, 1.0, 1.0, 1.0, 1.0, 1.0, 1.0, 1.0, 1.0, 1.0, 1.0, 1.0, 1.0, 1.0, 1.0, 1.0, 1.0, 1.0, 1.0, 1.0, 1.0, 1.0, 1.0, 1.0, 1.0, 1.0, 1.0, 1.0, 1.0, 1.0, 1.0, 1.0, 1.0, 1.0, 1.0, 1.0, 1.0, 1.0, 1.0, 1.0, 1.0, 1.0, 1.0, 1.0, 1.0, 1.0, 1.0, 1.0, 1.0, 1.0, 1.0, 1.0, 1.0, 1.0, 1.0, 1.0, 1.0, 1.0, 1.0, 1.0, 1.0, 1.0, 1.0, 1.0, 1.0, 1.0, 1.0, 1.0, 1.0, 1.0, 1.0, 1.0, 1.0, 1.0, 1.0, 1.0, 1.0, 1.0, 1.0, 1.0, 1.0, 1.0, 1.0, 1.0, 1.0, 1.0, 1.0, 1.0, 1.0, 1.0, 1.0, 1.0, 1.0, 1.0, 1.0, 1.0, 1.0, 1.0, 1.0, 1.0, 1.0, 1.0, 1.0, 1.0, 1.0, 1.0, 1.0, 1.0, 1.0, 1.0, 1.0, 1.0, 1.0, 1.0, 1.0, 1.0, 1.0, 1.0, 1.0, 1.0, 1.0, 1.0, 1.0, 1.0, 1.0, 1.0, 1.0, 1.0, 1.0, 1.0, 1.0, 1.0, 1.0, 1.0, 1.0, 1.0, 1.0, 1.0, 1.0, 1.0, 1.0, 1.0, 1.0, 1.0, 1.0, 1.0, 1.0, 1.0, 1.0, 1.0, 1.0, 1.0, 1.0, 1.0, 1.0, 1.0, 1.0, 1.0, 1.0, 1.0, 1.0, 1.0, 1.0, 1.0, 1.0, 1.0, 1.0, 1.0, 1.0, 1.0, 1.0, 1.0, 1.0, 1.0, 1.0, 1.0, 1.0, 1.0, 1.0, 1.0, 1.0, 1.0, 1.0, 1.0, 1.0, 1.0, 1.0, 1.0, 1.0, 1.0, 1.0, 1.0, 1.0, 1.0, 1.0, 1.0, 1.0, 1.0, 1.0, 1.0, 1.0, 1.0, 1.0, 1.0, 1.0, 1.0, 1.0, 1.0, 1.0, 1.0, 1.0, 1.0, 1.0, 1.0, 1.0, 1.0, 1.0, 1.0, 1.0, 1.0, 1.0, 1.0, 1.0, 1.0, 1.0, 1.0, 1.0, 1.0, 1.0, 1.0, 1.0, 1.0, 1.0, 1.0, 1.0, 1.0, 1.0, 1.0, 1.0, 1.0, 1.0, 1.0, 1.0, 1.0, 1.0, 1.0, 1.0, 1.0, 1.0, 1.0, 1.0, 1.0, 1.0, 1.0, 1.0, 1.0, 1.0, 1.0, 1.0, 1.0, 1.0, 1.0, 1.0, 1.0, 1.0, 1.0, 1.0, 1.0, 1.0, 1.0, 1.0, 1.0, 1.0, 1.0, 1.0, 1.0, 1.0, 1.0, 1.0, 1.0, 1.0, 1.0, 1.0, 1.0, 1.0, 1.0, 1.0, 1.0, 1.0, 1.0, 1.0, 1.0, 1.0, 1.0, 1.0, 1.0, 1.0, 1.0, 1.0, 1.0, 1.0, 1.0, 1.0, 1.0, 1.0, 1.0, 1.0, 1.0, 1.0, 1.0, 1.0, 1.0, 1.0, 1.0, 1.0, 1.0, 1.0, 1.0, 1.0, 1.0, 1.0, 1.0, 1.0, 1.0, 1.0, 1.0, 1.0, 1.0, 1.0, 1.0, 1.0, 1.0, 1.0, 1.0, 1.0, 1.0, 1.0, 1.0, 1.0, 1.0, 1.0, 1.0, 1.0, 1.0, 1.0, 1.0, 1.0, 1.0, 1.0, 1.0, 1.0, 1.0, 1.0, 1.0, 1.0, 1.0, 1.0, 1.0, 1.0, 1.0, 1.0, 1.0, 1.0, 1.0, 1.0, 1.0, 1.0, 1.0, 1.0, 1.0, 1.0, 1.0, 1.0, 1.0, 1.0, 1.0, 1.0, 1.0, 1.0, 1.0, 1.0, 1.0, 1.0, 1.0, 1.0, 1.0, 1.0, 1.0, 1.0, 1.0, 1.0, 1.0, 1.0, 1.0, 1.0, 1.0, 1.0, 1.0, 1.0, 1.0, 1.0, 1.0, 1.0, 1.0, 1.0, 1.0, 1.0, 1.0, 1.0, 1.0, 1.0, 1.0, 1.0, 1.0, 1.0, 1.0, 1.0, 1.0, 1.0, 1.0, 1.0, 1.0, 1.0, 1.0, 1.0, 1.0, 1.0, 1.0, 1.0, 1.0, 1.0, 1.0, 1.0, 1.0, 1.0, 1.0, 1.0, 1.0, 1.0, 1.0, 1.0, 1.0, 1.0, 1.0, 1.0, 1.0, 1.0, 1.0, 1.0, 1.0, 1.0, 1.0, 1.0, 1.0, 1.0, 1.0, 1.0, 1.0, 1.0, 1.0, 1.0, 1.0, 1.0, 1.0, 1.0, 1.0, 1.0, 1.0, 1.0, 1.0, 1.0, 1.0, 1.0, 1.0, 1.0, 1.0, 1.0, 1.0, 1.0, 1.0, 1.0, 1.0, 1.0, 1.0, 1.0, 1.0, 1.0, 1.0, 1.0, 1.0, 1.0, 1.0, 1.0, 1.0, 1.0, 1.0, 1.0, 1.0, 1.0, 1.0, 1.0, 1.0, 1.0, 1.0, 1.0, 1.0, 1.0, 1.0, 1.0, 1.0, 1.0, 1.0, 1.0, 1.0, 1.0, 1.0, 1.0, 1.0, 1.0, 1.0, 1.0, 1.0, 1.0, 1.0, 1.0, 1.0, 1.0, 1.0, 1.0, 1.0, 1.0, 1.0, 1.0, 1.0, 1.0, 1.0, 1.0, 1.0, 1.0, 1.0, 1.0, 1.0, 1.0, 1.0, 1.0, 1.0, 1.0, 1.0, 1.0, 1.0, 1.0, 1.0, 1.0, 1.0, 1.0, 1.0, 1.0, 1.0, 1.0, 1.0, 1.0, 1.0, 1.0, 1.0, 1.0, 1.0, 1.0, 1.0, 1.0, 1.0, 1.0, 1.0, 1.0, 1.0, 1.0, 1.0, 1.0, 1.0, 1.0, 1.0, 1.0, 1.0, 1.0, 1.0, 1.0, 1.0, 1.0, 1.0, 1.0, 1.0, 1.0, 1.0, 1.0, 1.0, 1.0, 1.0, 1.0, 1.0, 1.0, 1.0, 1.0, 1.0, 1.0, 1.0, 1.0, 1.0, 1.0, 1.0, 1.0, 1.0, 1.0, 1.0, 1.0, 1.0, 1.0, 1.0, 1.0, 1.0, 1.0, 1.0, 1.0, 1.0, 1.0, 1.0, 1.0, 1.0, 1.0, 1.0, 1.0, 1.0, 1.0, 1.0, 1.0, 1.0, 1.0, 1.0])
me_cylinder_002.materials.append(mat_material_004)
me_cylinder_002.use_remesh_preserve_volume = False
me_cylinder_002.use_remesh_preserve_attributes = False
me_cylinder_002.use_mirror_vertex_groups = False
me_cylinder_002.update()
me_cube_001 = bpy.data.meshes.new('Cube.001')
me_cube_001.from_pydata([(-25.0, -25.0, -25.0), (-25.0, -25.0, 25.0), (-25.0, 25.0, -25.0), (-25.0, 25.0, 25.0), (25.0, -25.0, -25.0), (25.0, -25.0, 25.0), (25.0, 25.0, -25.0), (25.0, 25.0, 25.0)], [], [(1, 3, 2, 0), (3, 7, 6, 2), (7, 5, 4, 6), (5, 1, 0, 4), (0, 2, 6, 4), (5, 7, 3, 1)])
me_cube_001.use_remesh_preserve_volume = False
me_cube_001.use_remesh_preserve_attributes = False
me_cube_001.use_mirror_vertex_groups = False
me_cube_001.update()

# ---- objects
ob_cylinder9 = bpy.data.objects.new('Cylinder9', me_cylinder_017)
ob_cylinder8 = bpy.data.objects.new('Cylinder8', me_cylinder_016)
ob_cylinder7 = bpy.data.objects.new('Cylinder7', me_cylinder_015)
ob_cylinder0 = bpy.data.objects.new('Cylinder0', me_cylinder_014)
ob_cylinder5 = bpy.data.objects.new('Cylinder5', me_cylinder_013)
ob_cylinder4 = bpy.data.objects.new('Cylinder4', me_cylinder_012)
ob_cylinder6 = bpy.data.objects.new('Cylinder6', me_cylinder_011)
ob_cylinder3 = bpy.data.objects.new('Cylinder3', me_cylinder_010)
ob_cylinder1 = bpy.data.objects.new('Cylinder1', me_cylinder_007)
ob_cylinder2 = bpy.data.objects.new('Cylinder2', me_cylinder_002)
ob_cube = bpy.data.objects.new('Cube', me_cube_001)

# ---- transforms, parenting, visibility, modifiers, constraints
ob_cylinder9.location = (-1.759, -7.022, -3.839)
ob_cylinder9.lineart.crease_threshold = 0.0
ob_cylinder8.location = (-1.875, -6.93, -3.889)
ob_cylinder8.lineart.crease_threshold = 0.0
ob_cylinder7.location = (-1.875, -3.124, -3.889)
ob_cylinder7.lineart.crease_threshold = 0.0
ob_cylinder0.location = (-1.483, -3.353, -6.226)
ob_cylinder0.scale = (0.5, 0.5, 1.0)
ob_cylinder0.lineart.crease_threshold = 0.0
ob_cylinder5.location = (0.5937, -5.238, -6.242)
ob_cylinder5.scale = (5.0, 5.0, 1.0)
ob_cylinder5.lineart.crease_threshold = 0.0
ob_cylinder4.location = (-4.492, -2.308, 16.12)
ob_cylinder4.scale = (2.0, 2.0, 1.0)
ob_cylinder4.lineart.crease_threshold = 0.0
ob_cylinder6.location = (-1.068, -4.156, 13.65)
ob_cylinder6.scale = (2.0, 2.0, 1.0)
ob_cylinder6.lineart.crease_threshold = 0.0
ob_cylinder3.location = (-3.109, -2.892, 13.93)
ob_cylinder3.lineart.crease_threshold = 0.0
ob_cylinder1.location = (-1.804, -3.054, -5.977)
ob_cylinder1.scale = (1.0, 1.0, 1.0)
ob_cylinder1.lineart.crease_threshold = 0.0
ob_cylinder2.location = (-3.775, -2.781, 16.4)
ob_cylinder2.lineart.crease_threshold = 0.0
ob_cube.location = (-2.301, -7.103, -1.537)
ob_cube.lineart.crease_threshold = 0.0

# ---- collection membership
col_collection_1.objects.link(ob_cylinder9)
col_collection_1.objects.link(ob_cylinder8)
col_collection_1.objects.link(ob_cylinder7)
col_collection_1.objects.link(ob_cylinder0)
col_collection_1.objects.link(ob_cylinder5)
col_collection_1.objects.link(ob_cylinder4)
col_collection_1.objects.link(ob_cylinder6)
col_collection_1.objects.link(ob_cylinder3)
col_collection_1.objects.link(ob_cylinder1)
col_collection_1.objects.link(ob_cylinder2)
col_collection_1.objects.link(ob_cube)

# ---- scene / render settings (as saved in the file)
scene.frame_start = 1; scene.frame_end = 250; scene.frame_set(1)
scene.render.engine = 'BLENDER_EEVEE_NEXT'
scene.render.resolution_percentage = 50
scene.render.dither_intensity = 0.0
scene.cycles.use_denoising = False
scene.cycles.samples = 128
scene.cycles.sampling_pattern = 'TABULATED_SOBOL'
scene.cycles.light_sampling_threshold = 0.0
scene.cycles.use_adaptive_sampling = False
scene.cycles.use_light_tree = False
scene.cycles.blur_glossy = 0.0
scene.cycles.sample_clamp_indirect = 0.0
scene.view_settings.view_transform = 'Standard'
bpy.context.view_layer.update()

# ---- added for rendering (the .blend has no active camera and no usable light): camera, sun
cam_auto = bpy.data.cameras.new('AutoCamera')
cam_auto.lens = 50.0
cam_auto.sensor_width = 36.0
cam_auto.clip_end = 1646.19
ob_auto_camera = bpy.data.objects.new('AutoCamera', cam_auto)
scene.collection.objects.link(ob_auto_camera)
ob_auto_camera.location = (91.4994, -119.663, 80.1158)
ob_auto_camera.rotation_euler = (1.09748, -7.21219e-08, 0.694738)
scene.camera = ob_auto_camera
light_auto_sun = bpy.data.lights.new('AutoSun', 'SUN')
light_auto_sun.energy = 3.0
light_auto_sun.angle = 0.0523599
ob_auto_sun = bpy.data.objects.new('AutoSun', light_auto_sun)
scene.collection.objects.link(ob_auto_sun)
ob_auto_sun.rotation_euler = (0.872665, 0.174533, 0.523599)
bpy.context.view_layer.update()
